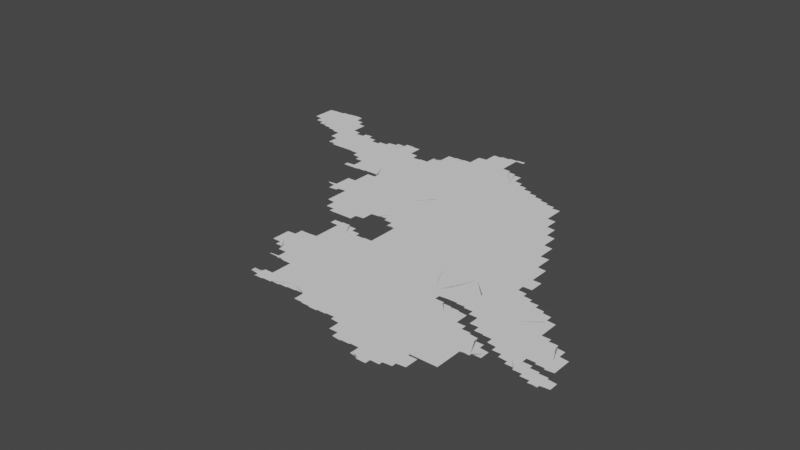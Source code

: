 # Source: new.blend  (saved by Blender 3.3.6; exported with 4.5.12 LTS)
import bpy
from mathutils import Matrix  # noqa: F401  (used for matrix-valued properties, if any)

bpy.ops.wm.read_factory_settings(use_empty=True)
scene = bpy.context.scene
scene.name = 'Scene'

# ---- collections
col_collection = bpy.data.collections.new('Collection'); scene.collection.children.link(col_collection)

# ---- node groups
ng_auto_smooth = bpy.data.node_groups.new('Auto Smooth', 'GeometryNodeTree')
_s = ng_auto_smooth.interface.new_socket(name='Geometry', in_out='OUTPUT', socket_type='NodeSocketGeometry')
_s = ng_auto_smooth.interface.new_socket(name='Geometry', in_out='INPUT', socket_type='NodeSocketGeometry')
_s = ng_auto_smooth.interface.new_socket(name='Angle', in_out='INPUT', socket_type='NodeSocketFloat')
_s.subtype = 'ANGLE'
_s.min_value = 0.0
_s.max_value = 3.142
ng_auto_smooth.is_modifier = True
_N = ng_auto_smooth.nodes; _L = ng_auto_smooth.links
n0 = _N.new('NodeGroupOutput'); n0.name = 'Group Output'; n0.location = (480, -100)
n1 = _N.new('NodeGroupInput'); n1.name = 'Group Input'; n1.location = (-420, -300)
n2 = _N.new('NodeGroupInput'); n2.name = 'Group Input.001'; n2.location = (-60, -100)
n3 = _N.new('GeometryNodeSetShadeSmooth'); n3.name = 'Set Shade Smooth'; n3.location = (120, -100)
n3.domain = 'EDGE'
n4 = _N.new('GeometryNodeSetShadeSmooth'); n4.name = 'Set Shade Smooth.001'; n4.location = (300, -100)
n5 = _N.new('GeometryNodeInputMeshEdgeAngle'); n5.name = 'Edge Angle'; n5.location = (-420, -220)
n6 = _N.new('GeometryNodeInputEdgeSmooth'); n6.name = 'Is Edge Smooth'; n6.location = (-60, -160)
n7 = _N.new('GeometryNodeInputShadeSmooth'); n7.name = 'Is Face Smooth'; n7.location = (-240, -340)
n8 = _N.new('FunctionNodeBooleanMath'); n8.name = 'Boolean Math'; n8.location = (-60, -220)
n9 = _N.new('FunctionNodeCompare'); n9.name = 'Compare'; n9.location = (-240, -180)
n9.operation = 'LESS_EQUAL'
_L.new(n5.outputs[0], n9.inputs[0])
_L.new(n4.outputs[0], n0.inputs[0])
_L.new(n1.outputs[1], n9.inputs[1])
_L.new(n9.outputs[0], n8.inputs[0])
_L.new(n7.outputs[0], n8.inputs[1])
_L.new(n2.outputs[0], n3.inputs[0])
_L.new(n6.outputs[0], n3.inputs[1])
_L.new(n3.outputs[0], n4.inputs[0])
_L.new(n8.outputs[0], n3.inputs[2])
n0.is_active_output = True

# ---- world
world_world = bpy.data.worlds.new('World'); scene.world = world_world
world_world.use_nodes = True; world_world.node_tree.nodes.clear()
_N = world_world.node_tree.nodes; _L = world_world.node_tree.links
n0 = _N.new('ShaderNodeOutputWorld'); n0.name = 'World Output'; n0.location = (300, 300)
n1 = _N.new('ShaderNodeBackground'); n1.name = 'Background'; n1.location = (10, 300)
n1.inputs[0].default_value = (0.05088, 0.05088, 0.05088, 1.0)
_L.new(n1.outputs[0], n0.inputs[0])
n0.is_active_output = True
world_world.color = (0.05088, 0.05088, 0.05088)
world_world.use_sun_shadow = False
world_world.sun_shadow_jitter_overblur = 0.0

# ---- meshes
me_mesh = bpy.data.meshes.new('Mesh')
me_mesh.from_pydata([(116.4, 34.67, -7.829e-08), (116.4, 34.69, -8.963e-08), (116.4, 34.71, -8.734e-08), (116.4, 34.73, -7.425e-08), (116.4, 34.74, -4.578e-08), (116.4, 34.65, -7.468e-08), (116.4, 34.67, -9.865e-08), (116.4, 34.77, -9.111e-08), (116.4, 34.79, -8.639e-08), (116.4, 34.83, -4.661e-08), (116.4, 34.63, -7.135e-08), (116.4, 34.65, -9.681e-08), (116.4, 34.75, -9.749e-08), (116.4, 34.81, -8.119e-08), (116.4, 34.83, -9.77e-08), (116.4, 34.85, -9.289e-08), (116.4, 34.87, -8.941e-08), (116.4, 34.62, -6.703e-08), (116.4, 34.63, -9.508e-08), (116.4, 34.67, -9.988e-08), (116.6, 34.91, -9.994e-08), (116.5, 34.6, -6.126e-08), (116.5, 34.61, -9.684e-08), (116.5, 34.58, -7.624e-08), (116.5, 34.59, -9.109e-08), (116.4, 34.89, -8.468e-08), (116.4, 34.9, -6.382e-08), (116.4, 34.9, -8.416e-08), (116.5, 34.91, -9.14e-08), (116.5, 34.91, -8.928e-08), (116.5, 34.56, -4.217e-08), (116.5, 34.54, -8.649e-08), (116.5, 34.55, -8.437e-08), (116.5, 34.53, -7.999e-08), (116.6, 34.51, -7.698e-08), (116.6, 34.53, -9.852e-08), (116.6, 34.5, -6.992e-08), (116.6, 34.51, -9.76e-08), (116.6, 34.49, -8.943e-08), (116.6, 34.49, -9.279e-08), (116.6, 34.48, -4.606e-08), (116.6, 34.49, -9.928e-08), (116.7, 34.48, -8.454e-08), (116.7, 34.47, -9.705e-08), (116.7, 34.47, -9.119e-08), (116.7, 34.46, -6.207e-08), (116.7, 34.47, -9.926e-08), (116.7, 34.46, -9.616e-08), (116.8, 34.45, -8.942e-08), (116.8, 34.44, -4.578e-08), (116.8, 34.45, -9.53e-08), (116.8, 34.44, -9.176e-08), (117.0, 34.57, -9.988e-08), (116.5, 34.57, -8.791e-08), (116.6, 34.6, -9.988e-08), (116.7, 34.79, -9.988e-08), (116.5, 34.91, -9.076e-08), (116.5, 34.91, -9.188e-08), (116.5, 34.91, -9.364e-08), (116.6, 34.92, -4.786e-08), (116.6, 34.92, -7.635e-08), (116.6, 34.92, -9.069e-08), (116.6, 34.92, -8.005e-08), (116.6, 34.93, -9.161e-08), (116.6, 34.93, -9.278e-08), (116.7, 34.93, -9.405e-08), (116.7, 34.93, -9.202e-08), (116.7, 34.93, -9.822e-08), (116.7, 34.94, -4.162e-08), (116.7, 34.94, -9.231e-08), (116.8, 34.94, -7.491e-08), (116.8, 34.94, -8.088e-08), (116.8, 34.94, -8.517e-08), (117.1, 34.23, -7.166e-08), (117.1, 34.2, -5.438e-08), (117.1, 34.21, -8.621e-08), (117.1, 34.23, -9.868e-08), (117.1, 34.17, -7.311e-08), (117.1, 34.19, -9.325e-08), (117.1, 34.14, -7.599e-08), (117.1, 34.15, -8.472e-08), (117.1, 34.17, -9.905e-08), (117.2, 34.25, -9.988e-08), (116.8, 34.43, -8.674e-08), (116.8, 34.43, -9.469e-08), (116.9, 34.42, -7.769e-08), (116.8, 34.43, -9.848e-08), (116.9, 34.42, -8.157e-08), (116.9, 34.41, -9.156e-08), (116.9, 34.4, -8.681e-08), (116.9, 34.41, -9.861e-08), (116.9, 34.4, -7.14e-08), (117.0, 34.38, -7.245e-08), (117.0, 34.39, -8.604e-08), (117.0, 34.35, -6.869e-08), (117.0, 34.37, -9.182e-08), (117.0, 34.32, -4.412e-08), (117.0, 34.33, -8.282e-08), (117.0, 34.35, -9.76e-08), (117.0, 34.29, -6.869e-08), (117.0, 34.31, -9.053e-08), (117.0, 34.26, -5.527e-08), (117.0, 34.27, -8.269e-08), (117.0, 34.29, -9.848e-08), (117.1, 34.25, -9.21e-08), (117.1, 34.34, -9.988e-08), (117.1, 34.57, -9.837e-08), (116.9, 34.87, -9.4e-08), (117.0, 34.83, -9.595e-08), (116.9, 34.85, -9.587e-08), (116.9, 34.86, -7.132e-08), (117.0, 34.84, -7.135e-08), (117.0, 34.79, -9.775e-08), (117.0, 34.81, -9.76e-08), (117.0, 34.83, -7.468e-08), (117.0, 34.81, -7.627e-08), (117.0, 34.77, -8.221e-08), (117.0, 34.77, -9.926e-08), (117.0, 34.79, -7.732e-08), (117.1, 34.69, -9.324e-08), (117.1, 34.71, -9.462e-08), (117.1, 34.73, -8.752e-08), (117.1, 34.75, -8.368e-08), (117.1, 34.76, -3.329e-08), (117.1, 34.74, -4.217e-08), (117.1, 34.65, -9.431e-08), (117.1, 34.67, -8.972e-08), (117.1, 34.7, -4.528e-08), (116.8, 34.95, -8.788e-08), (116.8, 34.95, -9.331e-08), (116.8, 34.95, -8.975e-08), (116.9, 34.93, -8.692e-08), (116.9, 34.94, -5.327e-08), (116.9, 34.91, -9.185e-08), (116.9, 34.92, -6.126e-08), (116.9, 34.89, -9.317e-08), (116.9, 34.9, -6.126e-08), (116.9, 34.88, -6.703e-08), (117.1, 34.11, -7.418e-08), (117.1, 34.13, -9.725e-08), (117.2, 34.09, -8.338e-08), (117.2, 34.11, -9.926e-08), (117.2, 34.09, -9.58e-08), (117.2, 34.09, -9.364e-08), (117.2, 34.08, -4.613e-08), (117.2, 34.09, -9.762e-08), (117.2, 34.08, -4.994e-08), (117.3, 34.13, -9.988e-08), (117.3, 34.08, -4.994e-08), (117.3, 34.08, -4.994e-08), (117.3, 34.08, -7.242e-08), (117.3, 34.08, -7.491e-08), (117.3, 34.08, -7.491e-08), (117.4, 34.08, -7.491e-08), (117.4, 34.08, -7.491e-08), (117.4, 34.08, -7.491e-08), (117.4, 34.08, -8.543e-08), (117.6, 34.14, -9.988e-08), (117.2, 34.55, -8.404e-08), (117.2, 34.56, -6.513e-08), (117.2, 34.51, -9.681e-08), (117.2, 34.53, -8.802e-08), (117.2, 34.49, -8.242e-08), (117.2, 34.51, -5.693e-08), (117.4, 34.36, -9.988e-08), (117.2, 34.49, -9.815e-08), (117.2, 34.49, -9.203e-08), (117.2, 34.5, -6.835e-08), (117.3, 34.51, -8.959e-08), (117.3, 34.52, -6.522e-08), (117.3, 34.53, -7.92e-08), (117.3, 34.53, -9.5e-08), (117.3, 34.54, -6.193e-08), (117.3, 34.55, -8.536e-08), (117.3, 34.55, -9.388e-08), (117.4, 34.57, -9.551e-08), (117.4, 34.53, -9.876e-08), (117.4, 34.55, -8.949e-08), (117.4, 34.51, -9.759e-08), (117.4, 34.54, -6.796e-08), (117.1, 34.59, -8.64e-08), (117.1, 34.61, -9.597e-08), (117.1, 34.63, -8.723e-08), (117.1, 34.65, -6.733e-08), (117.1, 34.6, -5.375e-08), (117.3, 34.56, -7.195e-08), (117.4, 34.57, -9.21e-08), (117.4, 34.58, -4.412e-08), (117.4, 34.58, -9.988e-08), (117.4, 34.59, -7.029e-08), (117.4, 34.59, -6.64e-08), (117.4, 34.59, -3.329e-08), (117.4, 34.59, -4.772e-08), (117.4, 34.58, -7.753e-08), (117.4, 34.58, -5.327e-08), (117.4, 34.56, -6.126e-08), (117.7, 33.72, -4.439e-08), (117.7, 33.73, -6.084e-08), (117.7, 33.72, -4.994e-08), (117.7, 33.73, -9.77e-08), (117.7, 33.75, -8.872e-08), (117.7, 33.77, -7.88e-08), (117.7, 33.78, -4.528e-08), (117.7, 33.72, -4.439e-08), (117.7, 33.73, -9.536e-08), (117.8, 33.79, -9.765e-08), (117.8, 33.81, -8.717e-08), (117.8, 33.83, -6.788e-08), (117.8, 33.84, -3.329e-08), (117.8, 33.92, -6.869e-08), (117.4, 34.08, -8.976e-08), (117.5, 34.08, -8.324e-08), (117.5, 34.08, -8.324e-08), (117.5, 34.08, -8.892e-08), (117.5, 34.07, -8.929e-08), (117.6, 34.06, -7.166e-08), (117.6, 34.07, -9.848e-08), (117.6, 34.04, -5.28e-08), (117.6, 34.05, -9.205e-08), (117.6, 34.03, -8.505e-08), (117.6, 34.02, -7.399e-08), (117.6, 34.03, -9.926e-08), (117.6, 34.0, -8.008e-08), (117.6, 34.01, -9.5e-08), (117.7, 33.98, -6.56e-08), (117.7, 33.99, -9.759e-08), (117.7, 33.97, -7.749e-08), (117.8, 34.41, -9.988e-08), (117.7, 33.96, -6.516e-08), (117.7, 33.97, -9.677e-08), (117.7, 33.94, -4.217e-08), (117.7, 33.95, -8.978e-08), (117.8, 34.05, -9.988e-08), (117.7, 33.93, -8.674e-08), (117.8, 33.93, -9.67e-08), (117.4, 34.52, -7.391e-08), (117.5, 34.51, -7.877e-08), (117.5, 34.49, -7.876e-08), (117.5, 34.5, -3.329e-08), (117.5, 34.47, -8.791e-08), (117.5, 34.48, -4.217e-08), (117.6, 34.45, -9.283e-08), (117.5, 34.45, -9.099e-08), (117.5, 34.46, -5.327e-08), (117.6, 34.45, -9.69e-08), (117.6, 34.46, -6.409e-08), (117.6, 34.47, -8.566e-08), (117.6, 34.47, -9.681e-08), (117.6, 34.48, -7.795e-08), (117.6, 34.49, -8.424e-08), (117.7, 34.49, -9.56e-08), (117.7, 34.5, -7.476e-08), (117.7, 34.51, -8.424e-08), (117.7, 34.51, -9.557e-08), (117.7, 34.52, -5.771e-08), (117.7, 34.53, -9.698e-08), (117.7, 34.53, -8.529e-08), (117.7, 34.54, -5.438e-08), (117.8, 34.55, -8.25e-08), (117.9, 33.25, -4.162e-08), (117.9, 33.26, -4.162e-08), (118.0, 33.23, -6.973e-08), (117.9, 33.25, -8.99e-08), (117.9, 33.26, -9.504e-08), (117.9, 33.25, -8.973e-08), (118.0, 33.27, -8.914e-08), (118.0, 33.2, -3.329e-08), (118.0, 33.21, -7.749e-08), (118.0, 33.23, -9.672e-08), (118.0, 33.18, -5.327e-08), (118.0, 33.19, -8.557e-08), (118.0, 33.15, -6.748e-08), (118.0, 33.17, -9.993e-08), (118.0, 33.14, -5.693e-08), (118.0, 33.15, -9.587e-08), (118.0, 33.14, -3.329e-08), (118.0, 33.15, -8.99e-08), (118.1, 33.16, -7.753e-08), (118.0, 33.29, -6.838e-08), (118.0, 33.3, -3.329e-08), (118.0, 33.31, -9.024e-08), (118.0, 33.33, -7.955e-08), (118.0, 33.34, -4.412e-08), (118.1, 33.36, -9.988e-08), (118.0, 33.35, -9.317e-08), (118.0, 33.37, -8.147e-08), (118.0, 33.38, -7.289e-08), (118.0, 33.39, -9.419e-08), (118.0, 33.41, -8.529e-08), (118.0, 33.42, -5.771e-08), (118.0, 33.43, -9.603e-08), (118.0, 33.47, -6.564e-08), (118.0, 33.45, -9.102e-08), (118.1, 33.47, -9.906e-08), (118.1, 33.49, -8.684e-08), (118.1, 33.51, -9.118e-08), (118.1, 33.51, -9.762e-08), (118.1, 33.53, -9.319e-08), (118.1, 33.55, -7.38e-08), (118.1, 33.56, -3.329e-08), (117.8, 33.73, -1.103e-07), (117.8, 33.87, -8.407e-08), (117.8, 33.89, -6.076e-08), (117.8, 33.91, -8.255e-08), (117.8, 33.73, -9.188e-08), (118.0, 33.75, -1.035e-07), (117.8, 33.85, -9.52e-08), (117.8, 33.73, -9.144e-08), (117.8, 33.73, -9.39e-08), (117.8, 33.73, -9.627e-08), (117.9, 33.73, -8.99e-08), (117.9, 33.74, -9.041e-08), (117.9, 33.74, -8.928e-08), (117.9, 33.74, -8.324e-08), (117.9, 33.74, -7.708e-08), (118.0, 33.74, -7.491e-08), (118.0, 33.74, -4.92e-08), (118.1, 33.93, -9.988e-08), (118.0, 33.74, -4.717e-08), (118.0, 33.75, -9.364e-08), (118.0, 33.75, -9.548e-08), (118.1, 33.75, -9.275e-08), (118.1, 34.33, -9.988e-08), (117.8, 34.55, -9.419e-08), (118.0, 34.54, -9.988e-08), (118.1, 34.51, -9.699e-08), (117.8, 34.56, -5.438e-08), (117.8, 34.57, -8.25e-08), (117.8, 34.57, -9.419e-08), (117.8, 34.58, -4.528e-08), (117.8, 34.59, -8.032e-08), (117.9, 34.59, -9.317e-08), (117.9, 34.6, -4.412e-08), (117.9, 34.61, -9.588e-08), (117.9, 34.61, -8.032e-08), (117.9, 34.62, -4.412e-08), (117.9, 34.62, -8.152e-08), (117.9, 34.63, -9.194e-08), (117.9, 34.64, -4.162e-08), (118.0, 34.64, -7.753e-08), (118.0, 34.65, -8.228e-08), (118.0, 34.66, -4.162e-08), (118.0, 34.66, -7.753e-08), (118.0, 34.67, -9.024e-08), (118.0, 34.68, -3.329e-08), (118.0, 34.65, -8.96e-08), (118.0, 34.67, -9.223e-08), (118.0, 34.68, -5.845e-08), (118.0, 34.63, -9.681e-08), (118.0, 34.66, -5.527e-08), (118.1, 34.59, -8.692e-08), (118.1, 34.6, -6.556e-08), (118.1, 34.61, -8.826e-08), (118.1, 34.63, -6.748e-08), (118.4, 31.94, -7.129e-08), (118.4, 31.95, -7.295e-08), (118.4, 31.96, -4.217e-08), (118.4, 31.92, -6.927e-08), (118.4, 31.93, -8.959e-08), (118.4, 31.97, -9.095e-08), (118.4, 31.99, -7.195e-08), (118.4, 31.91, -7.787e-08), (118.5, 31.95, -9.988e-08), (118.4, 31.99, -9.613e-08), (118.4, 32.01, -8.595e-08), (118.4, 32.02, -6.538e-08), (118.2, 32.92, -3.329e-08), (118.2, 32.93, -7.88e-08), (118.2, 32.95, -8.74e-08), (118.3, 32.9, -5.868e-08), (118.3, 32.91, -8.397e-08), (118.3, 32.87, -7.132e-08), (118.3, 32.89, -9.306e-08), (118.3, 32.84, -3.329e-08), (118.3, 32.85, -7.814e-08), (118.3, 32.87, -9.681e-08), (118.3, 32.82, -5.28e-08), (118.3, 32.83, -8.616e-08), (118.3, 32.93, -9.988e-08), (118.3, 32.79, -6.973e-08), (118.3, 32.81, -9.144e-08), (118.4, 32.76, -6.573e-08), (118.4, 32.77, -7.814e-08), (118.4, 32.79, -9.73e-08), (118.4, 32.74, -5.327e-08), (118.4, 32.75, -8.557e-08), (118.4, 32.73, -9.07e-08), (118.6, 32.81, -9.988e-08), (118.5, 33.08, -9.988e-08), (118.1, 33.16, -4.439e-08), (118.1, 33.17, -9.263e-08), (118.1, 33.17, -8.147e-08), (118.1, 33.19, -9.724e-08), (118.1, 33.18, -5.438e-08), (118.1, 33.19, -8.424e-08), (118.2, 33.21, -9.847e-08), (118.2, 33.2, -6.084e-08), (118.2, 33.21, -8.723e-08), (118.2, 33.08, -4.162e-08), (118.2, 33.09, -6.574e-08), (118.2, 33.11, -9.275e-08), (118.2, 33.13, -7.588e-08), (118.2, 33.15, -8.324e-08), (118.2, 33.17, -8.517e-08), (118.2, 33.19, -9.754e-08), (118.2, 33.22, -3.329e-08), (118.2, 33.22, -8.337e-08), (118.2, 33.22, -9.902e-08), (118.2, 33.21, -4.994e-08), (118.2, 33.22, -5.993e-08), (118.2, 33.21, -4.772e-08), (118.2, 33.2, -4.994e-08), (118.2, 32.97, -8.848e-08), (118.2, 32.99, -8.975e-08), (118.2, 33.01, -9.058e-08), (118.2, 33.03, -9.275e-08), (118.2, 33.05, -9.499e-08), (118.2, 33.07, -9.458e-08), (118.3, 33.15, -9.988e-08), (118.5, 33.37, -9.988e-08), (118.1, 33.57, -9.021e-08), (118.1, 33.59, -7.955e-08), (118.1, 33.6, -6.713e-08), (118.2, 33.54, -9.988e-08), (118.2, 33.65, -8.74e-08), (118.1, 33.75, -9.058e-08), (118.1, 33.61, -9.317e-08), (118.1, 33.63, -8.147e-08), (118.1, 33.64, -5.438e-08), (118.1, 33.75, -9.018e-08), (118.1, 33.65, -9.413e-08), (118.1, 33.67, -8.529e-08), (118.1, 33.69, -5.693e-08), (118.1, 33.75, -9.266e-08), (118.2, 33.69, -9.569e-08), (118.2, 33.71, -8.566e-08), (118.2, 33.73, -6.792e-08), (118.1, 33.75, -8.721e-08), (118.2, 33.72, -9.988e-08), (118.2, 33.73, -9.848e-08), (118.2, 33.75, -9.524e-08), (118.4, 33.66, -8.74e-08), (118.4, 33.9, -9.988e-08), (118.5, 33.68, -9.364e-08), (118.2, 34.38, -9.934e-08), (118.4, 34.23, -9.988e-08), (118.1, 34.47, -9.749e-08), (118.1, 34.53, -9.76e-08), (118.1, 34.55, -8.498e-08), (118.1, 34.5, -6.921e-08), (118.1, 34.53, -6.835e-08), (118.2, 34.46, -7.818e-08), (118.1, 34.49, -7.787e-08), (118.2, 34.43, -9.545e-08), (118.2, 34.45, -8.437e-08), (118.2, 34.41, -9.079e-08), (118.2, 34.43, -7.025e-08), (118.2, 34.39, -8.054e-08), (118.2, 34.4, -4.162e-08), (118.3, 34.39, -8.685e-08), (118.3, 34.39, -8.897e-08), (118.3, 34.39, -9.486e-08), (118.3, 34.39, -9.77e-08), (118.3, 34.4, -4.661e-08), (118.3, 34.4, -7.708e-08), (118.4, 34.4, -8.386e-08), (118.4, 34.41, -8.952e-08), (118.4, 34.41, -9.92e-08), (118.4, 34.41, -9.089e-08), (118.1, 34.57, -9.41e-08), (118.1, 34.56, -5.28e-08), (118.7, 31.33, -7.299e-08), (118.7, 31.35, -7.633e-08), (118.6, 31.65, -4.994e-08), (118.6, 31.65, -7.801e-08), (118.6, 31.65, -4.994e-08), (118.6, 31.66, -7.491e-08), (118.6, 31.65, -8.99e-08), (118.6, 31.65, -4.162e-08), (118.7, 31.65, -4.994e-08), (118.7, 31.67, -1.13e-07), (118.7, 31.65, -9.018e-08), (118.7, 31.65, -9.398e-08), (118.7, 31.64, -4.162e-08), (118.4, 31.9, -5.868e-08), (118.4, 31.91, -9.422e-08), (118.4, 31.89, -8.89e-08), (118.5, 31.88, -7.01e-08), (118.5, 31.89, -9.848e-08), (118.5, 31.86, -4.162e-08), (118.5, 31.87, -8.959e-08), (118.5, 31.85, -7.787e-08), (118.5, 31.84, -7.827e-08), (118.5, 31.85, -9.419e-08), (118.5, 31.83, -9.185e-08), (118.6, 31.82, -7.025e-08), (118.6, 31.83, -9.848e-08), (118.6, 31.8, -6.973e-08), (118.6, 31.81, -9.115e-08), (118.6, 31.79, -8.848e-08), (118.6, 31.78, -7.793e-08), (118.6, 31.79, -9.5e-08), (118.6, 31.77, -8.505e-08), (118.7, 31.69, -7.88e-08), (118.7, 31.76, -7.025e-08), (118.7, 31.77, -9.848e-08), (118.8, 31.88, -9.988e-08), (118.7, 31.7, -6.789e-08), (118.7, 31.71, -9.51e-08), (118.7, 31.73, -9.267e-08), (118.7, 31.75, -9.269e-08), (118.7, 31.65, -9.91e-08), (118.4, 32.03, -9.597e-08), (118.4, 32.05, -8.192e-08), (118.4, 32.06, -4.412e-08), (118.4, 32.07, -9.096e-08), (118.4, 32.09, -7.485e-08), (118.4, 32.1, -3.329e-08), (118.5, 32.11, -9.194e-08), (118.5, 32.13, -6.516e-08), (118.5, 32.13, -9.901e-08), (118.5, 32.15, -8.282e-08), (118.5, 32.16, -7.325e-08), (118.5, 32.17, -9.4e-08), (118.5, 32.19, -7.551e-08), (118.5, 32.2, -3.329e-08), (118.5, 32.18, -9.988e-08), (118.5, 32.2, -4.994e-08), (118.8, 32.17, -9.988e-08), (118.5, 32.2, -8.648e-08), (118.5, 32.2, -7.491e-08), (118.6, 32.2, -8.491e-08), (118.6, 32.2, -7.588e-08), (118.6, 32.2, -8.324e-08), (118.6, 32.2, -8.324e-08), (118.7, 32.21, -9.034e-08), (118.7, 32.23, -8.037e-08), (118.7, 32.25, -5.842e-08), (118.7, 32.26, -4.162e-08), (118.7, 32.27, -9.458e-08), (118.7, 32.29, -9.372e-08), (118.7, 32.31, -9.038e-08), (118.6, 32.59, -3.329e-08), (118.6, 32.58, -4.217e-08), (118.6, 32.59, -6.326e-08), (118.6, 32.6, -4.772e-08), (118.6, 32.6, -9.166e-08), (118.6, 32.59, -4.412e-08), (118.6, 32.59, -8.301e-08), (118.6, 32.59, -8.74e-08), (118.6, 32.56, -3.329e-08), (118.6, 32.57, -8.368e-08), (118.6, 32.59, -9.692e-08), (118.6, 32.6, -4.661e-08), (118.6, 32.55, -7.838e-08), (118.6, 32.6, -9.842e-08), (118.6, 32.53, -7.382e-08), (118.6, 32.55, -1.179e-07), (118.6, 32.6, -7.454e-08), (118.7, 32.51, -7.135e-08), (118.7, 32.53, -1.074e-07), (118.6, 32.6, -8.324e-08), (118.7, 32.33, -9.124e-08), (118.7, 32.35, -8.468e-08), (118.7, 32.37, -7.816e-08), (118.7, 32.39, -6.187e-08), (118.7, 32.5, -6.873e-08), (118.7, 32.51, -1.022e-07), (118.7, 32.6, -8.563e-08), (118.7, 32.4, -6.456e-08), (118.7, 32.41, -9.614e-08), (118.7, 32.43, -9.215e-08), (118.7, 32.45, -9.076e-08), (118.7, 32.47, -8.738e-08), (118.7, 32.49, -9.377e-08), (118.7, 32.61, -8.788e-08), (118.9, 32.43, -9.988e-08), (118.7, 32.61, -8.952e-08), (118.4, 32.73, -9.418e-08), (118.4, 32.73, -9.156e-08), (118.4, 32.73, -9.156e-08), (118.5, 32.73, -9.156e-08), (118.5, 32.73, -9.156e-08), (118.5, 32.73, -9.156e-08), (118.6, 32.73, -9.144e-08), (118.6, 32.73, -9.701e-08), (118.6, 32.73, -9.324e-08), (118.6, 32.73, -8.99e-08), (118.6, 32.73, -8.99e-08), (118.6, 32.73, -8.99e-08), (118.7, 32.73, -8.99e-08), (118.7, 32.73, -8.99e-08), (118.7, 32.73, -9.05e-08), (118.7, 32.77, -9.142e-08), (118.6, 33.67, -8.74e-08), (118.7, 33.57, -9.988e-08), (118.9, 33.44, -9.988e-08), (118.7, 33.94, -9.988e-08), (118.7, 33.66, -8.74e-08), (118.6, 34.14, -9.988e-08), (118.4, 34.43, -8.248e-08), (118.4, 34.45, -6.459e-08), (118.6, 34.41, -9.988e-08), (118.4, 34.45, -9.926e-08), (118.4, 34.47, -9.234e-08), (118.4, 34.49, -8.918e-08), (118.4, 34.51, -6.972e-08), (118.4, 34.52, -3.329e-08), (118.5, 34.53, -9.136e-08), (118.5, 34.55, -8.529e-08), (118.5, 34.56, -9.988e-08), (118.6, 34.57, -9.988e-08), (118.5, 34.57, -6.972e-08), (118.5, 34.59, -9.298e-08), (118.5, 34.61, -8.707e-08), (118.5, 34.63, -7.028e-08), (118.5, 34.64, -4.162e-08), (118.5, 34.67, -8.738e-08), (118.5, 34.69, -7.168e-08), (118.5, 34.65, -9.76e-08), (118.5, 34.69, -9.111e-08), (118.5, 34.69, -9.459e-08), (118.5, 34.69, -9.579e-08), (118.6, 34.69, -9.77e-08), (118.6, 34.7, -4.717e-08), (118.6, 34.7, -5.842e-08), (118.6, 34.7, -7.491e-08), (118.7, 34.7, -9.536e-08), (118.6, 34.7, -8.706e-08), (118.7, 34.7, -8.606e-08), (118.7, 34.71, -8.99e-08), (118.7, 34.71, -8.997e-08), (118.7, 31.3, -9.979e-08), (118.7, 31.31, -8.472e-08), (118.7, 31.33, -9.926e-08), (118.7, 31.35, -8.894e-08), (118.8, 31.27, -7.166e-08), (118.8, 31.29, -9.013e-08), (118.8, 31.35, -9.864e-08), (118.8, 31.24, -6.53e-08), (118.8, 31.25, -8.229e-08), (118.8, 31.27, -9.848e-08), (118.8, 31.24, -7.305e-08), (118.8, 31.24, -5.427e-08), (118.9, 31.34, -9.988e-08), (118.8, 31.24, -4.162e-08), (118.8, 31.25, -9.58e-08), (118.8, 31.25, -9.449e-08), (118.9, 31.25, -9.111e-08), (118.9, 31.25, -8.975e-08), (118.9, 31.25, -9.248e-08), (118.9, 31.26, -8.517e-08), (118.9, 31.26, -8.088e-08), (119.0, 31.26, -7.737e-08), (119.0, 31.26, -6.085e-08), (119.2, 31.38, -9.988e-08), (119.0, 31.26, -4.162e-08), (119.0, 31.27, -9.458e-08), (119.0, 31.27, -9.202e-08), (118.7, 31.64, -5.842e-08), (118.8, 31.36, -5.845e-08), (118.8, 31.64, -8.411e-08), (118.8, 31.36, -8.152e-08), (118.8, 31.64, -8.416e-08), (118.8, 31.37, -8.894e-08), (118.8, 31.63, -8.788e-08), (118.8, 31.37, -9.77e-08), (118.8, 31.38, -5.693e-08), (118.8, 31.63, -9.018e-08), (118.8, 31.39, -8.435e-08), (118.8, 31.63, -9.435e-08), (118.9, 31.39, -8.953e-08), (118.9, 31.62, -3.329e-08), (118.9, 31.63, -9.923e-08), (118.9, 31.39, -9.848e-08), (118.9, 31.41, -9.058e-08), (118.9, 31.43, -9.641e-08), (118.9, 31.47, -9.156e-08), (118.9, 31.49, -9.156e-08), (118.9, 31.51, -9.156e-08), (118.9, 31.53, -9.156e-08), (118.9, 31.55, -9.156e-08), (118.9, 31.59, -9.153e-08), (118.9, 31.61, -9.341e-08), (119.0, 31.56, -9.988e-08), (119.1, 32.35, -9.988e-08), (118.7, 32.61, -9.076e-08), (118.8, 32.61, -9.275e-08), (118.8, 32.61, -9.53e-08), (118.9, 32.57, -9.952e-08), (118.8, 32.61, -9.77e-08), (118.8, 32.62, -4.717e-08), (118.8, 32.62, -5.99e-08), (118.8, 32.61, -8.826e-08), (118.8, 32.62, -3.329e-08), (118.8, 32.59, -9.848e-08), (118.8, 32.6, -6.835e-08), (118.9, 32.59, -8.249e-08), (118.9, 32.58, -5.771e-08), (118.9, 32.56, -7.048e-08), (118.9, 32.57, -8.092e-08), (118.9, 32.53, -9.816e-08), (118.9, 32.55, -9.11e-08), (118.9, 32.54, -7.195e-08), (119.0, 32.53, -8.737e-08), (119.0, 32.51, -9.062e-08), (119.0, 32.52, -6.249e-08), (119.0, 32.51, -8.282e-08), (119.0, 32.48, -9.242e-08), (119.0, 32.49, -9.4e-08), (119.0, 32.5, -5.438e-08), (118.7, 32.73, -7.783e-08), (118.7, 32.75, -9.122e-08), (118.7, 32.79, -9.124e-08), (118.7, 32.76, -3.329e-08), (118.7, 32.81, -9.603e-08), (118.8, 32.85, -9.28e-08), (119.0, 33.09, -9.988e-08), (118.8, 32.82, -5.951e-08), (118.8, 32.83, -8.147e-08), (118.8, 32.91, -9.299e-08), (118.8, 32.86, -8.691e-08), (118.8, 32.87, -7.401e-08), (118.8, 32.89, -8.802e-08), (118.8, 32.95, -9.623e-08), (118.8, 32.91, -5.693e-08), (118.8, 32.93, -8.362e-08), (118.8, 32.95, -8.902e-08), (118.8, 32.95, -8.756e-08), (118.9, 32.96, -8.563e-08), (118.9, 32.96, -8.324e-08), (118.9, 32.96, -8.132e-08), (118.9, 32.96, -6.48e-08), (118.9, 32.96, -4.786e-08), (119.0, 32.96, -6.326e-08), (119.0, 32.94, -4.162e-08), (119.0, 32.95, -9.314e-08), (119.0, 32.93, -8.565e-08), (118.9, 32.97, -9.926e-08), (119.0, 32.97, -9.364e-08), (119.0, 32.97, -9.936e-08), (119.2, 33.39, -9.988e-08), (118.9, 33.8, -9.988e-08), (119.0, 33.68, -9.988e-08), (118.8, 34.19, -9.988e-08), (118.8, 34.63, -9.988e-08), (119.0, 34.41, -9.988e-08), (119.1, 34.68, -9.988e-08), (118.7, 34.71, -9.391e-08), (118.8, 34.71, -9.275e-08), (118.8, 34.73, -7.401e-08), (118.8, 34.74, -3.329e-08), (118.8, 34.71, -9.76e-08), (118.8, 34.75, -9.152e-08), (118.8, 34.77, -8.092e-08), (118.8, 34.78, -5.375e-08), (118.8, 34.79, -9.597e-08), (118.8, 34.81, -8.664e-08), (118.8, 34.83, -6.541e-08), (118.8, 34.83, -9.904e-08), (118.8, 34.85, -8.934e-08), (118.8, 34.87, -7.88e-08), (118.9, 34.8, -9.988e-08), (119.1, 34.95, -9.988e-08), (118.8, 34.88, -4.412e-08), (118.9, 34.89, -8.942e-08), (118.9, 34.91, -8.49e-08), (118.9, 34.93, -6.084e-08), (118.9, 34.95, -9.47e-08), (118.9, 34.97, -7.401e-08), (118.9, 34.98, -3.329e-08), (118.9, 34.93, -9.877e-08), (119.0, 35.0, -9.988e-08), (118.9, 34.99, -9.122e-08), (118.9, 35.01, -8.092e-08), (118.9, 35.02, -7.276e-08), (118.9, 35.03, -9.597e-08), (118.9, 35.05, -8.24e-08), (118.9, 35.05, -9.104e-08), (119.0, 35.05, -9.614e-08), (119.0, 35.06, -6.514e-08), (119.0, 35.06, -6.73e-08), (119.0, 35.06, -8.016e-08), (119.0, 35.07, -8.721e-08), (119.0, 35.07, -8.997e-08), (119.0, 31.27, -9.094e-08), (119.1, 31.27, -8.952e-08), (119.1, 31.27, -8.756e-08), (119.1, 31.28, -8.468e-08), (119.1, 31.28, -8.484e-08), (119.1, 31.28, -7.138e-08), (119.2, 31.28, -4.994e-08), (119.2, 31.28, -3.329e-08), (119.2, 31.29, -9.38e-08), (119.2, 31.29, -9.202e-08), (119.2, 31.29, -9.343e-08), (119.2, 31.29, -9.904e-08), (119.3, 31.29, -9.07e-08), (119.3, 31.3, -8.416e-08), (119.3, 31.3, -7.915e-08), (119.3, 31.3, -6.948e-08), (119.4, 31.3, -9.044e-08), (119.3, 31.74, -9.988e-08), (119.1, 32.01, -9.988e-08), (119.3, 32.23, -9.988e-08), (119.1, 32.45, -9.788e-08), (119.1, 32.47, -8.959e-08), (119.1, 32.48, -4.162e-08), (119.1, 32.46, -7.167e-08), (119.1, 32.45, -9.242e-08), (119.1, 32.46, -5.28e-08), (119.1, 32.47, -9.537e-08), (119.1, 32.49, -7.166e-08), (119.2, 32.49, -9.76e-08), (119.2, 32.51, -8.238e-08), (119.2, 32.52, -4.217e-08), (119.2, 32.48, -9.988e-08), (119.2, 32.53, -8.741e-08), (119.2, 32.55, -6.516e-08), (119.2, 32.55, -9.333e-08), (119.2, 32.57, -7.855e-08), (119.2, 32.58, -3.329e-08), (119.2, 32.59, -9.76e-08), (119.2, 32.61, -8.484e-08), (119.2, 32.63, -8.796e-08), (119.4, 32.68, -9.988e-08), (119.1, 32.92, -7.283e-08), (119.1, 32.93, -9.848e-08), (119.1, 32.9, -6.354e-08), (119.1, 32.91, -9.224e-08), (119.1, 32.88, -4.412e-08), (119.1, 32.89, -9.05e-08), (119.3, 33.04, -9.988e-08), (119.1, 32.87, -8.75e-08), (119.1, 32.85, -7.658e-08), (119.1, 32.87, -9.863e-08), (119.2, 32.84, -6.597e-08), (119.2, 32.85, -9.587e-08), (119.2, 32.78, -4.162e-08), (119.2, 32.79, -6.326e-08), (119.2, 32.81, -8.359e-08), (119.2, 32.83, -9.363e-08), (119.2, 32.69, -6.049e-08), (119.2, 32.71, -7.937e-08), (119.2, 32.73, -8.756e-08), (119.2, 32.75, -9.654e-08), (119.2, 32.77, -9.78e-08), (119.2, 32.65, -9.183e-08), (119.2, 32.67, -9.428e-08), (119.2, 32.69, -9.926e-08), (119.5, 33.28, -9.988e-08), (119.1, 33.67, -9.988e-08), (119.1, 33.66, -3.746e-08), (119.2, 34.07, -9.988e-08), (119.3, 33.74, -9.988e-08), (119.3, 33.66, -8.74e-08), (119.5, 34.48, -9.988e-08), (119.2, 34.85, -9.838e-08), (119.3, 34.79, -9.849e-08), (119.2, 34.83, -8.149e-08), (119.2, 34.87, -9.089e-08), (119.2, 34.81, -8.82e-08), (119.2, 34.85, -4.661e-08), (119.2, 34.8, -7.365e-08), (119.3, 34.8, -4.162e-08), (119.3, 34.77, -9.8e-08), (119.3, 34.79, -8.738e-08), (119.3, 34.78, -7.359e-08), (119.3, 34.78, -4.162e-08), (119.3, 34.77, -8.738e-08), (119.1, 35.07, -9.423e-08), (119.1, 35.07, -9.54e-08), (119.1, 35.08, -4.661e-08), (119.1, 35.08, -6.784e-08), (119.1, 35.08, -8.299e-08), (119.1, 35.09, -9.256e-08), (119.2, 35.09, -8.92e-08), (119.2, 35.03, -1.014e-07), (119.2, 35.09, -9.826e-08), (119.2, 35.09, -9.215e-08), (119.2, 34.91, -8.937e-08), (119.2, 34.95, -7.184e-08), (119.2, 34.95, -9.77e-08), (119.2, 34.97, -9.215e-08), (119.2, 34.99, -8.953e-08), (119.2, 35.1, -4.661e-08), (119.2, 34.89, -8.952e-08), (119.2, 34.93, -7.708e-08), (119.2, 35.0, -3.329e-08), (119.2, 35.01, -8.048e-08), (119.2, 35.06, -9.988e-08), (119.2, 35.1, -8.345e-08), (119.2, 35.03, -7.732e-08), (119.2, 35.05, -9.926e-08), (119.2, 35.1, -8.359e-08), (119.2, 35.05, -7.732e-08), (119.2, 35.07, -9.926e-08), (119.3, 35.11, -9.594e-08), (119.3, 35.07, -7.55e-08), (119.3, 35.09, -9.76e-08), (119.3, 35.11, -8.963e-08), (119.3, 35.09, -7.468e-08), (119.3, 35.1, -9.988e-08), (119.3, 35.11, -8.324e-08), (119.3, 35.11, -9.073e-08), (119.3, 35.11, -8.386e-08), (119.3, 35.11, -7.79e-08), (119.3, 35.12, -7.491e-08), (119.3, 35.12, -8.99e-08), (119.3, 35.11, -5.327e-08), (119.3, 35.12, -5.327e-08), (119.3, 35.12, -4.162e-08), (119.3, 35.12, -4.439e-08), (119.4, 31.19, -8.557e-08), (119.4, 31.21, -9.144e-08), (119.4, 31.23, -9.275e-08), (119.4, 31.25, -9.264e-08), (119.4, 31.27, -9.364e-08), (119.4, 31.29, -9.976e-08), (119.4, 31.18, -4.439e-08), (119.4, 31.19, -9.536e-08), (119.4, 31.24, -9.988e-08), (119.4, 31.18, -7.008e-08), (119.4, 31.18, -8.255e-08), (119.5, 31.18, -8.088e-08), (119.5, 31.18, -9.067e-08), (119.5, 31.17, -1.27e-07), (119.5, 31.22, -4.994e-08), (119.5, 31.29, -7.491e-08), (119.5, 31.17, -8.952e-08), (119.5, 31.17, -3.031e-08), (119.6, 31.17, -9.188e-08), (119.6, 31.17, -9.364e-08), (119.7, 31.32, -9.988e-08), (119.6, 31.16, -4.756e-08), (119.6, 31.17, -9.786e-08), (119.6, 31.16, -7.776e-08), (119.6, 31.16, -7.816e-08), (119.6, 31.16, -8.489e-08), (119.7, 31.16, -6.948e-08), (119.5, 31.57, -9.988e-08), (119.6, 32.07, -9.988e-08), (119.6, 32.32, -9.364e-08), (119.6, 32.3, 0.0), (119.7, 32.28, -4.994e-08), (119.7, 32.6, -9.988e-08), (119.7, 32.35, -9.988e-08), (119.5, 32.98, -9.364e-08), (119.6, 32.8, -9.364e-08), (119.6, 32.89, -9.364e-08), (119.6, 33.01, -9.988e-08), (119.8, 33.31, -9.988e-08), (119.5, 33.49, -9.364e-08), (119.4, 33.58, -9.988e-08), (119.5, 33.56, -4.994e-08), (119.5, 33.6, -4.994e-08), (119.6, 33.62, -9.988e-08), (119.4, 33.68, -8.74e-08), (119.6, 33.86, -9.988e-08), (119.5, 33.64, -4.994e-08), (119.4, 34.15, -9.988e-08), (119.6, 34.25, -9.988e-08), (119.8, 34.13, -9.988e-08), (119.5, 34.63, -9.856e-08), (119.5, 34.26, -4.994e-08), (119.5, 34.34, -9.988e-08), (119.6, 34.55, -9.743e-08), (119.6, 34.56, -6.591e-08), (119.7, 34.53, -9.848e-08), (119.7, 34.54, -7.167e-08), (119.4, 34.76, -7.092e-08), (119.4, 34.75, -9.262e-08), (119.4, 34.76, -3.329e-08), (119.4, 34.75, -8.162e-08), (119.4, 34.74, -6.972e-08), (119.5, 34.73, -9.967e-08), (119.4, 34.73, -9.136e-08), (119.4, 34.74, -3.329e-08), (119.5, 34.65, -9.471e-08), (119.5, 34.71, -8.498e-08), (119.5, 34.72, -6.972e-08), (119.5, 34.69, -8.324e-08), (119.5, 34.72, -3.329e-08), (119.5, 34.61, -9.595e-08), (119.5, 34.62, -6.638e-08), (119.6, 34.6, -7.854e-08), (119.5, 34.61, -8.566e-08), (119.6, 34.59, -9.508e-08), (119.6, 34.59, -7.808e-08), (119.6, 34.57, -9.223e-08), (119.6, 34.58, -4.412e-08), (119.6, 34.56, -7.67e-08), (120.0, 31.04, -6.95e-08), (119.7, 31.16, -4.994e-08), (119.7, 31.16, -6.138e-08), (119.7, 31.17, -9.857e-08), (119.7, 31.17, -9.364e-08), (119.7, 31.17, -9.447e-08), (119.8, 31.17, -9.144e-08), (119.8, 31.17, -9.156e-08), (119.8, 31.17, -8.928e-08), (119.8, 31.17, -8.848e-08), (119.8, 31.18, -8.74e-08), (120.0, 31.29, -9.988e-08), (119.9, 31.18, -8.416e-08), (119.9, 31.18, -8.324e-08), (119.9, 31.18, -8.571e-08), (119.9, 31.14, -4.439e-08), (119.9, 31.15, -7.581e-08), (119.9, 31.17, -9.022e-08), (120.0, 31.09, -6.409e-08), (120.0, 31.11, -8.461e-08), (120.0, 31.13, -9.328e-08), (120.0, 31.05, -7.436e-08), (120.0, 31.07, -8.737e-08), (120.0, 31.09, -9.644e-08), (120.0, 31.05, -9.638e-08), (119.8, 31.82, -9.988e-08), (120.0, 31.59, -9.988e-08), (119.9, 32.12, -9.988e-08), (119.9, 32.39, -9.988e-08), (120.0, 32.32, -8.74e-08), (120.1, 32.56, -9.988e-08), (120.1, 32.87, -9.988e-08), (120.1, 33.17, -9.988e-08), (120.0, 33.51, -9.988e-08), (119.8, 33.82, -9.988e-08), (120.0, 34.13, -9.988e-08), (119.7, 34.53, -8.566e-08), (119.8, 34.38, -9.988e-08), (119.7, 34.51, -9.479e-08), (119.7, 34.52, -6.409e-08), (119.7, 34.51, -8.073e-08), (119.7, 34.49, -9.41e-08), (119.7, 34.5, -5.438e-08), (119.8, 34.49, -7.522e-08), (119.8, 34.47, -9.503e-08), (119.8, 34.48, -4.162e-08), (119.8, 34.47, -8.149e-08), (119.8, 34.45, -9.681e-08), (119.8, 34.46, -5.845e-08), (119.8, 34.45, -8.887e-08), (119.9, 34.44, -6.974e-08), (119.9, 34.44, -7.616e-08), (119.9, 34.43, -9.234e-08), (119.9, 34.43, -8.49e-08), (119.9, 34.41, -9.887e-08), (119.9, 34.41, -9.716e-08), (119.9, 34.42, -6.3e-08), (120.0, 34.4, -7.745e-08), (120.0, 34.39, -9.646e-08), (120.0, 34.4, -4.528e-08), (120.0, 31.02, -4.412e-08), (120.0, 31.03, -9.067e-08), (120.0, 31.01, -8.282e-08), (120.1, 31.0, -6.869e-08), (120.1, 31.01, -9.989e-08), (120.1, 30.98, -4.412e-08), (120.1, 30.99, -9.174e-08), (120.1, 30.97, -8.282e-08), (120.1, 30.96, -6.869e-08), (120.1, 30.97, -9.76e-08), (120.1, 30.94, -5.527e-08), (120.1, 30.95, -8.747e-08), (120.2, 30.93, -8.269e-08), (120.2, 30.93, -9.215e-08), (120.2, 30.93, -9.076e-08), (120.2, 30.93, -9.069e-08), (120.2, 30.94, -8.468e-08), (120.2, 30.94, -7.816e-08), (120.3, 30.94, -8.546e-08), (120.3, 30.94, -4.162e-08), (120.3, 30.95, -9.369e-08), (120.3, 30.95, -9.159e-08), (120.2, 31.1, -9.988e-08), (120.2, 31.36, -9.988e-08), (120.2, 31.91, -9.988e-08), (120.3, 32.14, -9.988e-08), (120.1, 32.3, -9.988e-08), (120.2, 32.32, -7.491e-08), (120.2, 32.31, -8.74e-08), (120.3, 32.33, -8.74e-08), (120.5, 32.53, -9.988e-08), (120.3, 33.14, -9.988e-08), (120.2, 33.8, -9.988e-08), (120.4, 33.53, -9.988e-08), (120.3, 34.05, -9.96e-08), (120.3, 34.23, -9.656e-08), (120.4, 33.99, -9.969e-08), (120.3, 34.11, -9.782e-08), (120.3, 34.15, -9.345e-08), (120.3, 34.19, -9.136e-08), (120.3, 34.21, -7.97e-08), (120.3, 34.16, -7.032e-08), (120.3, 34.17, -9.339e-08), (120.3, 34.22, -3.329e-08), (120.0, 34.39, -8.498e-08), (120.0, 34.37, -9.926e-08), (120.0, 34.38, -6.874e-08), (120.0, 34.37, -8.972e-08), (120.1, 34.35, -9.671e-08), (120.1, 34.36, -8.071e-08), (120.1, 34.36, -5.375e-08), (120.1, 34.35, -8.775e-08), (120.1, 34.34, -6.904e-08), (120.1, 34.34, -7.277e-08), (120.1, 34.33, -9.221e-08), (120.2, 34.33, -8.326e-08), (120.2, 34.31, -9.644e-08), (120.2, 34.32, -6.084e-08), (120.2, 34.31, -8.737e-08), (120.2, 34.29, -9.366e-08), (120.2, 34.3, -7.711e-08), (120.2, 34.3, -4.439e-08), (120.3, 34.27, -9.473e-08), (120.3, 34.29, -8.23e-08), (120.3, 34.25, -8.529e-08), (120.3, 34.27, -6.68e-08), (120.3, 30.95, -8.997e-08), (120.3, 30.95, -8.721e-08), (120.4, 30.93, -6.516e-08), (120.4, 30.95, -9.913e-08), (120.4, 30.9, -7.045e-08), (120.4, 30.91, -8.144e-08), (120.4, 30.93, -9.839e-08), (120.4, 30.87, -6.95e-08), (120.4, 30.89, -8.978e-08), (120.4, 30.84, -4.217e-08), (120.4, 30.85, -8.144e-08), (120.4, 30.87, -9.531e-08), (120.5, 30.81, -6.869e-08), (120.5, 30.83, -9.095e-08), (120.5, 30.78, -6.805e-08), (120.5, 30.79, -8.282e-08), (120.5, 30.81, -9.827e-08), (120.5, 30.81, -1.013e-07), (120.5, 30.77, -8.31e-08), (120.5, 30.78, -7.167e-08), (120.5, 30.79, -9.848e-08), (120.5, 30.79, -8.536e-08), (120.5, 30.8, -6.538e-08), (120.6, 30.81, -8.238e-08), (120.6, 30.95, -9.988e-08), (120.6, 30.82, -7.315e-08), (120.6, 30.83, -9.4e-08), (120.6, 30.83, -7.787e-08), (120.6, 30.84, -4.162e-08), (120.6, 30.85, -9.079e-08), (120.5, 31.15, -9.988e-08), (120.5, 31.56, -9.988e-08), (120.8, 31.21, -9.988e-08), (120.6, 31.88, -9.988e-08), (120.4, 32.01, -9.607e-08), (120.5, 32.0, -6.83e-08), (120.5, 31.99, -9.536e-08), (120.6, 31.99, -9.649e-08), (120.6, 31.99, -9.202e-08), (120.6, 31.99, -9.255e-08), (120.6, 31.99, -8.685e-08), (120.4, 32.28, -9.364e-08), (120.4, 32.03, -9.23e-08), (120.4, 32.05, -9.53e-08), (120.4, 32.07, -9.294e-08), (120.4, 32.01, -9.677e-08), (120.4, 32.04, -5.438e-08), (120.4, 32.07, -8.99e-08), (120.4, 32.33, -8.74e-08), (120.4, 32.07, -9.108e-08), (120.5, 32.01, -8.738e-08), (120.5, 32.08, -8.968e-08), (120.5, 32.0, -8.517e-08), (120.5, 32.08, -8.324e-08), (120.5, 32.3, -4.994e-08), (120.5, 32.0, -7.915e-08), (120.5, 32.08, -8.453e-08), (120.5, 32.0, -6.187e-08), (120.5, 32.08, -7.491e-08), (120.5, 32.08, -4.92e-08), (120.6, 32.08, -4.661e-08), (120.6, 32.09, -9.692e-08), (120.6, 32.09, -9.964e-08), (120.6, 32.08, -8.662e-08), (120.6, 32.08, -7.852e-08), (120.6, 32.3, -8.74e-08), (120.6, 32.07, -8.674e-08), (120.7, 32.18, -9.988e-08), (120.5, 32.36, -9.988e-08), (120.7, 32.34, -9.988e-08), (120.5, 32.87, -9.988e-08), (120.7, 33.07, -9.988e-08), (120.6, 33.35, -9.988e-08), (120.6, 33.57, -9.656e-08), (120.6, 33.6, -7.615e-08), (120.6, 33.59, -8.25e-08), (120.5, 33.85, -9.801e-08), (120.5, 33.88, -8.56e-08), (120.4, 33.89, -9.743e-08), (120.4, 33.91, -7.551e-08), (120.5, 33.87, -8.324e-08), (120.5, 33.79, -9.606e-08), (120.5, 33.83, -7.978e-08), (120.5, 33.85, -6.748e-08), (120.5, 33.75, -9.623e-08), (120.5, 33.77, -8.758e-08), (120.5, 33.81, -7.67e-08), (120.5, 33.82, -3.329e-08), (120.5, 33.75, -8.182e-08), (120.5, 33.78, -5.527e-08), (120.6, 33.72, -6.523e-08), (120.5, 33.73, -8.781e-08), (120.6, 33.67, -8.662e-08), (120.6, 33.69, -9.223e-08), (120.6, 33.71, -7.581e-08), (120.6, 33.65, -9.019e-08), (120.6, 33.68, -4.412e-08), (120.6, 33.61, -9.51e-08), (120.6, 33.63, -8.424e-08), (120.6, 33.64, -5.771e-08), (120.3, 34.09, -8.439e-08), (120.3, 34.13, -8.751e-08), (120.4, 34.03, -8.925e-08), (120.3, 34.07, -8.85e-08), (120.3, 34.1, -4.528e-08), (120.4, 34.05, -6.835e-08), (120.4, 33.95, -9.603e-08), (120.4, 33.98, -7.573e-08), (120.4, 34.01, -7.713e-08), (120.4, 34.02, -3.329e-08), (120.4, 33.97, -8.498e-08), (120.4, 33.93, -8.826e-08), (120.4, 33.95, -6.835e-08), (120.4, 33.92, -3.329e-08), (120.6, 30.86, -7.068e-08), (120.6, 30.87, -9.827e-08), (120.7, 30.87, -8.737e-08), (120.7, 30.89, -9.596e-08), (120.7, 30.88, -6.516e-08), (120.7, 30.89, -8.462e-08), (120.7, 30.9, -7.557e-08), (120.7, 30.91, -9.419e-08), (120.7, 30.91, -8.092e-08), (120.8, 30.93, -9.275e-08), (120.8, 30.92, -4.217e-08), (120.8, 30.94, -7.485e-08), (120.8, 30.94, -6.041e-08), (120.8, 30.95, -9.288e-08), (120.8, 30.97, -9.935e-08), (120.8, 30.96, -6.638e-08), (120.8, 30.97, -8.472e-08), (120.9, 31.07, -1.08e-07), (120.9, 30.98, -5.771e-08), (120.9, 30.99, -9.54e-08), (120.9, 30.99, -8.039e-08), (120.9, 31.01, -9.43e-08), (120.9, 31.03, -8.751e-08), (120.9, 31.0, -4.162e-08), (120.9, 31.0, -4.439e-08), (120.8, 31.4, -9.988e-08), (120.8, 31.13, -9.966e-08), (120.9, 31.11, -9.463e-08), (120.8, 31.15, -9.926e-08), (120.9, 31.09, -8.914e-08), (120.9, 31.13, -6.459e-08), (120.9, 31.15, -9.583e-08), (120.9, 31.05, -8.016e-08), (120.9, 31.06, -5.375e-08), (120.9, 31.15, -9.364e-08), (120.9, 31.15, -9.364e-08), (120.9, 31.15, -9.756e-08), (120.9, 31.15, -9.241e-08), (120.8, 31.71, -9.988e-08), (120.9, 31.66, -9.988e-08), (120.6, 31.98, -8.74e-08), (120.7, 31.98, -8.517e-08), (120.7, 31.98, -8.324e-08), (120.7, 31.98, -8.715e-08), (120.7, 31.98, -8.199e-08), (120.8, 31.89, -9.603e-08), (120.8, 31.93, -9.744e-08), (120.7, 31.97, -8.94e-08), (120.7, 31.98, -6.088e-08), (120.8, 31.95, -7.991e-08), (120.8, 31.96, -4.162e-08), (120.8, 31.87, -9.631e-08), (120.8, 31.91, -8.978e-08), (120.8, 31.93, -6.95e-08), (120.8, 31.9, -4.217e-08), (120.8, 31.83, -8.645e-08), (120.8, 31.85, -8.978e-08), (120.8, 31.87, -6.95e-08), (120.8, 31.99, -7.698e-08), (120.9, 31.81, -8.413e-08), (120.8, 31.81, -9.681e-08), (120.8, 31.84, -4.217e-08), (120.9, 31.97, -7.491e-08), (120.9, 31.99, -9.76e-08), (120.9, 31.79, -8.978e-08), (120.9, 31.96, -7.275e-08), (120.9, 31.97, -9.587e-08), (120.9, 31.76, -8.331e-08), (120.9, 31.77, -8.649e-08), (120.9, 31.78, -4.217e-08), (120.9, 31.94, -6.873e-08), (120.9, 31.95, -9.727e-08), (120.9, 31.91, -6.638e-08), (120.9, 31.93, -9.185e-08), (120.9, 31.75, -9.718e-08), (120.9, 31.76, -4.661e-08), (120.9, 31.87, -6.733e-08), (120.9, 31.89, -8.684e-08), (120.9, 31.91, -9.848e-08), (120.9, 31.75, -9.089e-08), (121.0, 31.83, -7.058e-08), (121.0, 31.85, -8.785e-08), (121.0, 31.87, -9.926e-08), (120.7, 32.07, -9.128e-08), (120.7, 32.06, -4.578e-08), (120.7, 32.07, -9.525e-08), (120.7, 32.3, 0.0), (120.7, 32.06, -8.121e-08), (120.7, 32.05, -8.48e-08), (120.7, 32.32, -9.988e-08), (120.7, 32.05, -8.92e-08), (120.8, 32.04, -3.329e-08), (120.8, 32.05, -9.848e-08), (120.8, 32.04, -6.48e-08), (120.8, 32.02, -3.329e-08), (120.8, 32.03, -8.635e-08), (120.8, 32.33, -9.364e-08), (120.8, 32.01, -8.552e-08), (120.8, 32.01, -9.926e-08), (120.9, 32.17, -9.988e-08), (120.9, 32.63, -9.98e-08), (121.0, 32.49, -9.988e-08), (120.9, 32.65, -9.63e-08), (121.0, 32.61, -9.22e-08), (120.7, 32.79, -9.988e-08), (120.9, 32.71, -9.988e-08), (120.9, 32.87, -1.003e-07), (120.9, 32.97, -9.532e-08), (120.9, 32.95, -8.534e-08), (120.9, 32.89, -9.266e-08), (120.9, 32.91, -7.96e-08), (120.9, 32.93, -8.99e-08), (120.9, 32.69, -9.602e-08), (120.9, 32.71, -9.77e-08), (120.9, 32.92, -3.329e-08), (120.8, 33.11, -9.948e-08), (120.8, 33.23, -9.927e-08), (120.8, 33.27, -9.848e-08), (120.8, 33.15, -9.808e-08), (120.8, 33.19, -9.617e-08), (120.8, 33.25, -8.684e-08), (120.8, 33.27, -6.638e-08), (120.8, 33.21, -8.694e-08), (120.8, 33.23, -6.638e-08), (120.8, 33.13, -8.678e-08), (120.8, 33.17, -8.498e-08), (120.8, 33.19, -6.409e-08), (120.9, 33.05, -9.684e-08), (120.9, 33.07, -9.51e-08), (120.8, 33.14, -5.375e-08), (120.9, 33.09, -7.581e-08), (120.9, 33.1, -4.162e-08), (120.9, 32.99, -8.853e-08), (120.9, 33.01, -9.603e-08), (120.9, 33.03, -8.723e-08), (120.9, 33.05, -6.541e-08), (120.9, 33.0, -5.771e-08), (120.9, 32.96, -4.412e-08), (120.7, 33.47, -9.245e-08), (120.7, 33.49, -9.259e-08), (120.7, 33.52, -7.115e-08), (120.6, 33.53, -9.317e-08), (120.6, 33.55, -8.092e-08), (120.6, 33.56, -5.438e-08), (120.7, 33.51, -8.032e-08), (120.7, 33.45, -9.11e-08), (120.7, 33.48, -4.162e-08), (120.7, 33.41, -8.119e-08), (120.7, 33.43, -7.753e-08), (120.7, 33.44, -4.162e-08), (120.7, 33.31, -9.825e-08), (120.7, 33.37, -8.628e-08), (120.7, 33.39, -7.38e-08), (120.7, 33.4, -3.329e-08), (120.8, 33.29, -9.125e-08), (120.7, 33.33, -8.785e-08), (120.7, 33.35, -7.277e-08), (120.7, 33.36, -3.329e-08), (120.8, 33.31, -7.058e-08), (121.0, 31.15, -9.885e-08), (121.1, 31.21, -9.996e-08), (121.1, 31.43, -1.014e-07), (121.0, 31.15, -9.275e-08), (121.0, 31.15, -9.275e-08), (121.1, 31.15, -8.014e-08), (121.1, 31.17, -8.952e-08), (121.1, 31.19, -9.073e-08), (121.1, 31.23, -7.573e-08), (121.1, 31.29, -9.392e-08), (121.1, 31.31, -9.379e-08), (121.1, 31.22, -4.578e-08), (121.1, 31.25, -8.359e-08), (121.1, 31.27, -8.674e-08), (121.1, 31.32, -3.329e-08), (121.1, 31.33, -6.187e-08), (121.1, 31.35, -7.759e-08), (121.1, 31.71, -9.81e-08), (121.2, 31.47, -1.002e-07), (121.1, 31.41, -9.479e-08), (121.1, 31.37, -8.721e-08), (121.1, 31.39, -8.897e-08), (121.1, 31.69, -9.383e-08), (121.1, 31.43, -7.074e-08), (121.1, 31.45, -9.81e-08), (121.1, 31.69, -8.12e-08), (121.1, 31.46, -8.152e-08), (121.2, 31.65, -9.488e-08), (121.1, 31.67, -9.278e-08), (121.2, 31.46, -6.144e-08), (121.2, 31.67, -8.032e-08), (121.2, 31.47, -9.211e-08), (121.2, 31.66, -4.412e-08), (121.2, 31.47, -8.407e-08), (121.2, 31.49, -9.737e-08), (121.3, 31.57, -1.05e-07), (121.2, 31.61, -9.501e-08), (121.2, 31.64, -7.622e-08), (121.2, 31.48, -6.972e-08), (121.2, 31.62, -7.54e-08), (121.2, 31.63, -8.869e-08), (121.2, 31.64, -4.162e-08), (121.2, 31.48, -3.329e-08), (121.3, 31.59, -8.703e-08), (121.3, 31.49, -8.738e-08), (121.3, 31.6, -3.329e-08), (121.0, 31.75, -8.796e-08), (121.0, 31.81, -8.371e-08), (121.0, 31.83, -9.8e-08), (121.1, 31.94, -9.988e-08), (121.0, 31.74, -7.799e-08), (121.0, 31.74, -8.359e-08), (121.0, 31.81, -9.174e-08), (121.0, 31.81, -9.264e-08), (121.0, 31.73, -9.45e-08), (121.0, 31.74, -4.162e-08), (121.0, 31.8, -4.717e-08), (121.0, 31.81, -9.77e-08), (121.0, 31.73, -8.566e-08), (121.1, 31.8, -8.209e-08), (121.1, 31.72, -6.409e-08), (121.1, 31.8, -7.708e-08), (121.1, 31.71, -8.268e-08), (121.1, 31.8, -8.299e-08), (121.1, 31.7, -5.771e-08), (121.1, 31.79, -9.092e-08), (121.1, 31.79, -9.308e-08), (121.1, 31.68, -5.438e-08), (121.2, 31.79, -9.323e-08), (121.2, 31.78, -7.166e-08), (121.2, 31.79, -9.76e-08), (121.2, 31.76, -6.633e-08), (121.2, 31.77, -9.531e-08), (121.2, 31.82, -9.988e-08), (121.2, 31.74, -5.327e-08), (121.2, 31.75, -9.099e-08), (121.2, 31.72, -6.934e-08), (121.2, 31.73, -8.85e-08), (121.3, 31.71, -7.999e-08), (121.3, 31.69, -7.469e-08), (121.3, 31.71, -9.954e-08), (121.2, 32.16, -9.988e-08), (121.1, 32.3, -7.491e-08), (121.2, 32.31, -4.994e-08), (121.2, 32.31, -9.364e-08), (121.0, 32.62, -4.412e-08), (121.0, 32.61, -8.032e-08), (121.0, 32.59, -9.317e-08), (121.0, 32.6, -4.412e-08), (121.0, 32.58, -7.493e-08), (121.0, 32.57, -9.058e-08), (121.0, 32.58, -4.162e-08), (121.2, 32.39, -9.988e-08), (121.1, 32.56, -7.562e-08), (121.1, 32.55, -9.11e-08), (121.1, 32.56, -4.162e-08), (121.1, 32.54, -7.753e-08), (121.1, 32.53, -9.062e-08), (121.1, 32.54, -4.162e-08), (121.1, 32.52, -7.38e-08), (121.2, 32.51, -8.971e-08), (121.2, 32.52, -3.329e-08), (121.2, 32.49, -9.081e-08), (121.2, 32.5, -7.38e-08), (121.2, 32.48, -8.125e-08), (121.2, 32.5, -3.329e-08), (121.2, 32.47, -8.695e-08), (121.2, 32.48, -4.162e-08), (121.3, 32.46, -8.091e-08), (121.0, 32.71, -5.644e-08), (121.0, 32.77, -4.994e-08), (121.0, 32.79, -4.994e-08), (121.0, 32.81, -4.994e-08), (121.0, 32.83, -6.48e-08), (121.0, 32.85, -7.491e-08), (121.0, 32.87, -6.259e-08), (121.3, 31.5, -7.513e-08), (121.3, 31.53, -1.069e-07), (121.3, 31.55, -8.996e-08), (121.3, 31.57, -6.973e-08), (121.3, 31.68, -6.973e-08), (121.3, 31.5, -4.439e-08), (121.3, 31.51, -9.439e-08), (121.3, 31.54, -5.28e-08), (121.3, 31.66, -5.868e-08), (121.3, 31.67, -9.116e-08), (121.3, 31.51, -4.994e-08), (121.3, 31.51, -6.857e-08), (121.3, 31.51, -4.994e-08), (121.3, 31.51, -3.329e-08), (121.3, 31.5, -4.162e-08), (121.3, 31.51, -8.99e-08), (121.3, 31.51, -6.909e-08), (121.3, 31.52, -3.329e-08), (121.3, 31.65, -8.424e-08), (121.4, 31.64, -5.771e-08), (121.4, 31.65, -9.56e-08), (121.4, 31.63, -8.866e-08), (121.4, 31.62, -8.391e-08), (121.4, 31.63, -9.597e-08), (121.4, 31.61, -8.424e-08), (121.4, 31.6, -8.003e-08), (121.4, 31.61, -9.597e-08), (121.5, 31.59, -8.566e-08), (121.5, 31.58, -6.409e-08), (121.5, 31.59, -9.681e-08), (121.5, 31.66, -9.988e-08), (121.5, 31.57, -8.981e-08), (121.5, 31.56, -8.101e-08), (121.5, 31.57, -9.681e-08), (121.5, 31.55, -9.768e-08), (121.6, 31.54, -8.114e-08), (121.6, 31.55, -9.681e-08), (121.6, 31.53, -8.529e-08), (121.6, 31.7, -9.036e-08), (121.6, 31.53, -9.094e-08), (121.3, 31.69, -9.677e-08), (121.4, 31.85, -9.988e-08), (121.6, 31.79, -9.988e-08), (121.6, 31.7, -7.162e-08), (121.6, 31.7, -4.994e-08), (121.6, 31.7, -4.994e-08), (121.6, 31.72, -9.988e-08), (121.3, 32.28, -7.491e-08), (121.4, 32.31, -7.491e-08), (121.4, 32.32, -8.74e-08), (121.5, 32.23, -9.801e-08), (121.5, 32.21, -9.57e-08), (121.5, 32.29, -9.408e-08), (121.5, 32.31, -1.146e-07), (121.5, 32.27, -9.529e-08), (121.5, 32.13, -9.653e-08), (121.5, 32.2, -6.768e-08), (121.5, 32.25, -8.025e-08), (121.5, 32.27, -6.144e-08), (121.5, 32.15, -8.983e-08), (121.5, 32.17, -8.48e-08), (121.5, 32.19, -6.784e-08), (121.5, 32.11, -9.579e-08), (121.5, 32.12, -7.277e-08), (121.5, 32.12, -3.329e-08), (121.6, 32.09, -9.601e-08), (121.6, 32.11, -8.147e-08), (121.6, 32.1, -5.951e-08), (121.3, 32.38, -9.988e-08), (121.3, 32.45, -9.328e-08), (121.3, 32.46, -4.412e-08), (121.3, 32.45, -8.25e-08), (121.3, 32.43, -9.597e-08), (121.3, 32.44, -5.951e-08), (121.3, 32.43, -8.462e-08), (121.4, 32.41, -9.681e-08), (121.4, 32.42, -6.409e-08), (121.4, 32.41, -8.637e-08), (121.4, 32.39, -9.926e-08), (121.4, 32.4, -6.733e-08), (121.4, 32.35, -1.051e-07), (121.4, 32.39, -8.785e-08), (121.4, 32.37, -8.914e-08), (121.4, 32.38, -7.639e-08), (121.5, 32.33, -7.759e-08), (121.5, 32.34, -4.606e-08), (121.6, 31.53, -9.564e-08), (121.6, 31.52, -4.756e-08), (121.6, 31.53, -9.954e-08), (121.6, 31.67, -9.844e-08), (121.7, 31.52, -8.03e-08), (121.7, 31.52, -1.067e-07), (121.7, 31.66, -8.871e-08), (121.7, 31.67, -8.912e-08), (121.7, 31.51, -8.657e-08), (121.7, 31.5, -7.025e-08), (121.7, 31.51, -9.848e-08), (121.8, 31.61, -1.014e-07), (121.7, 31.65, -9.328e-08), (121.7, 31.66, -4.439e-08), (121.7, 31.48, -4.162e-08), (121.7, 31.49, -9.122e-08), (121.7, 31.65, -8.565e-08), (121.8, 31.48, -8.385e-08), (121.8, 31.63, -9.595e-08), (121.7, 31.63, -9.848e-08), (121.7, 31.64, -6.564e-08), (121.8, 31.46, -5.438e-08), (121.8, 31.47, -9.397e-08), (121.8, 31.45, -8.75e-08), (121.8, 31.62, -8.33e-08), (121.8, 31.44, -6.409e-08), (121.8, 31.45, -9.677e-08), (121.8, 31.62, -7.367e-08), (121.8, 31.43, -6.326e-08), (121.8, 31.43, -8.523e-08), (121.8, 31.43, -3.329e-08), (121.8, 31.44, -8.279e-08), (121.9, 31.45, -9.727e-08), (121.8, 31.62, -4.786e-08), (121.8, 31.44, -6.57e-08), (121.9, 31.59, -9.896e-08), (121.9, 31.61, -9.521e-08), (121.8, 31.61, -9.364e-08), (121.9, 31.44, -3.329e-08), (121.9, 31.45, -8.738e-08), (121.9, 31.47, -9.692e-08), (121.9, 31.61, -9.128e-08), (121.9, 31.46, -7.401e-08), (121.9, 31.61, -9.018e-08), (121.6, 31.69, -9.234e-08), (121.6, 31.7, -4.994e-08), (121.6, 31.7, -3.329e-08), (121.6, 31.71, -7.741e-08), (121.6, 31.71, -4.772e-08), (121.6, 31.71, -4.162e-08), (121.6, 31.72, -8.761e-08), (121.6, 31.69, -8.45e-08), (121.6, 31.72, -7.996e-08), (121.6, 31.73, -9.681e-08), (121.6, 31.68, -6.084e-08), (121.6, 31.73, -9.268e-08), (121.7, 31.73, -8.953e-08), (121.7, 31.72, -5.993e-08), (121.7, 31.73, -9.848e-08), (121.7, 31.71, -9.033e-08), (121.8, 31.83, -9.988e-08), (121.7, 32.03, -9.326e-08), (121.7, 31.71, -8.953e-08), (121.8, 31.7, -9.7e-08), (121.8, 31.71, -9.756e-08), (121.8, 31.69, -8.435e-08), (121.8, 31.69, -8.99e-08), (121.8, 31.95, -9.642e-08), (121.8, 31.97, -8.581e-08), (121.8, 31.98, -7.062e-08), (121.8, 31.99, -8.602e-08), (121.8, 31.69, -8.99e-08), (121.8, 31.69, -9.254e-08), (121.8, 31.94, -8.049e-08), (121.8, 31.96, -4.217e-08), (121.8, 31.69, -9.25e-08), (121.8, 31.93, -7.988e-08), (121.9, 31.7, -8.74e-08), (121.9, 31.9, -7.062e-08), (121.9, 31.91, -8.602e-08), (121.9, 31.92, -4.217e-08), (121.9, 31.7, -8.74e-08), (121.9, 31.87, -9.062e-08), (121.9, 31.88, -7.063e-08), (121.9, 31.89, -8.602e-08), (121.9, 31.7, -8.468e-08), (121.9, 31.73, -9.669e-08), (121.9, 31.75, -9.508e-08), (121.9, 31.86, -6.986e-08), (121.6, 32.07, -9.748e-08), (121.6, 32.09, -8.825e-08), (121.6, 32.08, -7.401e-08), (121.6, 32.08, -4.162e-08), (121.7, 32.07, -8.229e-08), (121.7, 32.05, -9.613e-08), (121.7, 32.06, -5.693e-08), (121.7, 32.04, -7.857e-08), (121.7, 32.05, -8.827e-08), (121.7, 32.04, -7.616e-08), (121.8, 32.01, -8.602e-08), (121.8, 32.02, -4.217e-08), (121.8, 32.0, -4.217e-08), (121.9, 31.46, -4.439e-08), (121.9, 31.61, -8.885e-08), (121.9, 31.47, -8.897e-08), (122.0, 31.55, -9.535e-08), (122.0, 31.58, -7.041e-08), (121.9, 31.6, -6.633e-08), (122.0, 31.48, -7.955e-08), (122.0, 31.49, -9.79e-08), (122.0, 31.51, -9.988e-08), (122.0, 31.57, -8.238e-08), (122.0, 31.48, -5.845e-08), (122.0, 31.53, -8.488e-08), (122.0, 31.55, -7.025e-08), (122.0, 31.49, -8.016e-08), (122.0, 31.49, -9.439e-08), (122.0, 31.49, -6.511e-08), (122.0, 31.51, -8.472e-08), (122.0, 31.52, -5.327e-08), (122.0, 31.49, -4.439e-08), (122.0, 31.49, -5.28e-08), (121.9, 31.7, -9.138e-08), (121.9, 31.77, -9.275e-08), (121.9, 31.79, -9.058e-08), (121.9, 31.81, -8.928e-08), (121.9, 31.83, -8.788e-08), (121.9, 31.85, -8.22e-08), (121.9, 31.7, -5.438e-08), (121.9, 31.71, -4.994e-08), (121.9, 31.72, -4.439e-08), (118.3, 33.7, -7.491e-08), (118.3, 33.68, -4.994e-08), (118.6, 31.65, 3.329e-08), (118.5, 34.58, 3.329e-08), (119.5, 33.68, -4.994e-08), (119.5, 33.72, -8.74e-08), (121.6, 31.7, 3.329e-08)], [], [(6, 0, 1), (2, 6, 1), (4, 12, 3), (19, 5, 6), (12, 6, 2), (8, 12, 7), (19, 10, 11), (20, 12, 13), (14, 20, 13), (15, 20, 14), (22, 17, 18), (22, 18, 19), (20, 15, 16), (24, 21, 22), (28, 16, 25), (27, 28, 25), (38, 36, 37), (41, 38, 35), (42, 40, 41), (43, 42, 41), (54, 44, 43), (47, 45, 46), (50, 48, 47), (51, 49, 50), (52, 50, 47), (52, 47, 54), (54, 24, 22), (20, 22, 19), (54, 30, 53), (54, 53, 23), (31, 32, 54), (59, 60, 20), (61, 20, 60), (63, 55, 61), (64, 55, 63), (65, 55, 64), (66, 67, 55), (68, 69, 67), (69, 55, 67), (52, 84, 51), (88, 87, 85), (90, 85, 52), (52, 91, 89), (105, 94, 95), (105, 95, 92), (100, 96, 97), (105, 97, 98), (105, 101, 102), (105, 102, 103), (105, 103, 100), (76, 73, 104), (76, 104, 105), (82, 75, 76), (82, 76, 105), (110, 55, 107), (111, 108, 109), (112, 52, 55), (114, 55, 108), (115, 112, 113), (118, 52, 112), (122, 52, 116), (124, 121, 122), (126, 52, 119), (127, 119, 120), (129, 55, 69), (128, 129, 69), (131, 55, 129), (133, 55, 131), (136, 55, 133), (137, 107, 135), (142, 140, 141), (82, 139, 81), (147, 143, 142), (147, 142, 139), (147, 139, 82), (147, 144, 145), (150, 149, 147), (147, 151, 150), (156, 155, 147), (157, 147, 164), (158, 105, 106), (161, 105, 158), (163, 105, 160), (164, 82, 105), (165, 105, 162), (164, 165, 166), (168, 164, 166), (170, 164, 169), (172, 164, 171), (174, 175, 164), (177, 176, 175), (180, 106, 52), (182, 52, 125), (184, 180, 181), (186, 175, 174), (187, 188, 186), (191, 190, 189), (197, 198, 196), (199, 203, 198), (200, 204, 199), (201, 300, 200), (202, 300, 201), (157, 211, 210), (157, 210, 147), (213, 212, 157), (218, 215, 216), (157, 219, 218), (157, 220, 221), (225, 222, 157), (225, 226, 224), (232, 228, 229), (232, 229, 225), (232, 225, 157), (233, 230, 231), (235, 178, 176), (238, 178, 236), (239, 164, 237), (243, 164, 239), (244, 164, 241), (227, 164, 244), (247, 227, 244), (250, 227, 248), (249, 250, 248), (227, 157, 164), (253, 227, 251), (252, 253, 251), (255, 227, 253), (254, 255, 253), (260, 262, 259), (268, 261, 264), (268, 264, 265), (268, 266, 267), (272, 269, 270), (274, 275, 273), (272, 276, 274), (272, 277, 276), (278, 268, 265), (283, 268, 278), (280, 283, 278), (281, 283, 280), (282, 283, 281), (285, 283, 284), (287, 283, 286), (288, 283, 287), (289, 283, 288), (291, 293, 292), (293, 283, 292), (306, 206, 207), (301, 305, 306), (302, 305, 301), (305, 307, 304), (305, 205, 306), (305, 308, 307), (309, 308, 305), (309, 311, 310), (305, 314, 313), (305, 315, 314), (305, 316, 315), (305, 318, 316), (232, 209, 234), (305, 303, 232), (317, 305, 232), (322, 232, 227), (323, 227, 255), (324, 322, 227), (326, 227, 323), (329, 227, 328), (332, 333, 331), (335, 324, 333), (336, 337, 324), (338, 324, 337), (342, 324, 340), (343, 345, 324), (344, 346, 343), (349, 345, 346), (353, 324, 348), (362, 358, 355), (359, 362, 355), (360, 362, 359), (378, 366, 367), (378, 367, 368), (378, 371, 372), (378, 372, 370), (378, 373, 374), (378, 374, 375), (380, 376, 377), (386, 384, 385), (387, 385, 381), (387, 381, 383), (272, 389, 277), (392, 390, 272), (392, 393, 391), (395, 396, 394), (406, 405, 410), (407, 404, 411), (407, 406, 395), (418, 400, 401), (418, 401, 402), (404, 402, 403), (378, 368, 412), (378, 412, 413), (378, 413, 414), (378, 414, 415), (418, 416, 417), (400, 417, 399), (418, 378, 416), (418, 404, 407), (388, 378, 418), (299, 420, 298), (283, 293, 295), (283, 295, 296), (423, 297, 420), (421, 423, 420), (423, 283, 297), (407, 395, 283), (419, 418, 407), (419, 407, 423), (317, 425, 321), (317, 429, 425), (426, 423, 422), (427, 423, 426), (428, 430, 427), (317, 433, 429), (432, 434, 431), (424, 430, 434), (435, 424, 434), (436, 438, 435), (440, 437, 317), (440, 438, 439), (317, 438, 440), (1724, 424, 438), (1725, 424, 1724), (442, 1725, 1724), (445, 317, 444), (445, 442, 317), (444, 317, 322), (447, 325, 324), (449, 446, 325), (450, 325, 447), (451, 322, 446), (452, 446, 449), (454, 453, 451), (455, 322, 453), (458, 322, 455), (460, 461, 445), (463, 445, 462), (466, 467, 445), (469, 324, 350), (470, 324, 469), (1726, 474, 473), (474, 475, 473), (477, 479, 478), (482, 481, 480), (485, 361, 357), (486, 484, 485), (362, 487, 488), (362, 489, 490), (498, 495, 496), (362, 496, 494), (506, 501, 499), (506, 499, 362), (506, 502, 500), (506, 504, 505), (511, 480, 507), (508, 511, 507), (509, 511, 508), (511, 509, 506), (365, 363, 364), (512, 362, 363), (513, 362, 512), (514, 515, 513), (517, 518, 516), (519, 520, 518), (520, 362, 518), (523, 520, 522), (524, 526, 523), (525, 526, 524), (529, 520, 526), (527, 529, 526), (528, 520, 529), (531, 529, 530), (532, 528, 531), (534, 528, 533), (534, 535, 528), (536, 528, 535), (538, 528, 537), (540, 528, 539), (506, 362, 528), (542, 545, 544), (545, 546, 544), (549, 547, 546), (552, 543, 548), (555, 550, 551), (555, 551, 552), (553, 555, 552), (560, 556, 557), (567, 559, 560), (561, 560, 557), (562, 528, 541), (564, 528, 563), (565, 528, 564), (574, 566, 567), (570, 528, 569), (571, 576, 570), (572, 576, 571), (573, 576, 572), (575, 567, 560), (387, 585, 584), (387, 586, 585), (592, 591, 387), (594, 419, 443), (595, 419, 594), (443, 441, 442), (597, 594, 442), (598, 595, 594), (599, 442, 445), (602, 467, 600), (603, 602, 600), (604, 602, 603), (607, 605, 606), (609, 610, 608), (610, 602, 605), (611, 602, 610), (744, 599, 602), (612, 610, 609), (1727, 610, 612), (615, 610, 614), (619, 610, 615), (618, 619, 617), (620, 621, 619), (622, 619, 621), (611, 610, 619), (611, 619, 622), (624, 611, 623), (626, 628, 611), (635, 471, 472), (638, 633, 634), (635, 638, 634), (644, 640, 641), (644, 641, 637), (639, 643, 642), (644, 645, 643), (644, 649, 648), (644, 652, 651), (644, 653, 652), (655, 653, 644), (655, 657, 654), (655, 658, 657), (661, 659, 511), (660, 632, 638), (664, 644, 632), (667, 644, 666), (670, 668, 511), (673, 670, 511), (675, 644, 674), (676, 644, 675), (684, 677, 678), (684, 678, 679), (684, 679, 680), (684, 680, 681), (684, 681, 682), (684, 644, 676), (803, 673, 506), (803, 506, 528), (687, 688, 567), (576, 567, 688), (691, 692, 690), (693, 576, 692), (696, 576, 693), (697, 576, 695), (689, 576, 697), (702, 689, 699), (703, 701, 702), (706, 576, 704), (708, 685, 576), (709, 576, 705), (710, 705, 707), (593, 712, 592), (593, 714, 712), (717, 387, 388), (387, 718, 715), (716, 719, 387), (720, 721, 387), (720, 723, 721), (724, 387, 717), (724, 726, 720), (737, 735, 736), (717, 728, 727), (717, 388, 596), (717, 729, 728), (717, 730, 729), (731, 733, 732), (717, 738, 731), (717, 739, 738), (740, 739, 717), (736, 734, 740), (741, 717, 596), (742, 595, 597), (596, 595, 742), (743, 596, 742), (744, 597, 599), (742, 597, 744), (745, 602, 611), (631, 748, 611), (745, 611, 748), (751, 745, 750), (755, 745, 754), (757, 759, 756), (758, 759, 757), (761, 762, 760), (762, 745, 759), (747, 745, 762), (764, 762, 761), (767, 765, 766), (771, 762, 765), (770, 772, 769), (774, 772, 773), (762, 771, 768), (776, 772, 775), (777, 772, 776), (781, 772, 780), (655, 785, 658), (655, 786, 785), (655, 787, 786), (655, 788, 787), (789, 791, 790), (655, 792, 791), (655, 794, 793), (655, 795, 794), (796, 795, 655), (655, 797, 796), (655, 799, 798), (655, 800, 799), (801, 800, 655), (803, 684, 673), (802, 684, 803), (804, 803, 685), (808, 805, 806), (809, 685, 805), (811, 685, 809), (810, 811, 809), (813, 816, 811), (814, 816, 813), (815, 817, 814), (819, 816, 817), (821, 822, 820), (822, 816, 819), (825, 823, 824), (804, 816, 822), (829, 826, 827), (832, 827, 736), (833, 830, 831), (832, 831, 829), (841, 836, 837), (846, 838, 839), (846, 839, 840), (832, 840, 841), (825, 842, 843), (825, 843, 844), (825, 848, 849), (825, 824, 847), (825, 847, 848), (825, 845, 846), (825, 846, 832), (832, 736, 740), (850, 832, 741), (852, 596, 743), (851, 743, 742), (853, 851, 742), (855, 741, 854), (853, 742, 744), (853, 744, 746), (856, 853, 746), (960, 853, 856), (859, 747, 857), (861, 858, 747), (862, 859, 857), (863, 858, 861), (856, 747, 858), (867, 865, 858), (867, 858, 866), (784, 870, 772), (871, 772, 870), (873, 763, 871), (874, 875, 763), (857, 747, 763), (878, 763, 875), (876, 878, 875), (880, 857, 763), (877, 884, 763), (887, 880, 881), (877, 888, 884), (885, 891, 878), (890, 892, 877), (890, 895, 893), (891, 896, 890), (894, 897, 891), (897, 898, 896), (900, 901, 899), (903, 904, 902), (905, 909, 904), (911, 910, 908), (921, 913, 914), (921, 914, 915), (921, 915, 916), (921, 916, 917), (922, 919, 920), (927, 925, 921), (928, 921, 918), (930, 929, 926), (935, 931, 930), (933, 930, 927), (933, 927, 928), (936, 934, 935), (995, 938, 933), (940, 655, 802), (933, 928, 940), (943, 941, 942), (944, 941, 943), (945, 804, 825), (942, 804, 945), (946, 943, 942), (947, 825, 832), (950, 948, 949), (950, 949, 947), (950, 832, 850), (951, 950, 850), (954, 952, 953), (951, 850, 952), (956, 952, 954), (956, 954, 955), (951, 952, 956), (957, 741, 855), (957, 855, 854), (958, 854, 853), (959, 953, 957), (1729, 959, 1728), (1729, 1728, 854), (956, 955, 959), (956, 959, 1729), (962, 958, 960), (965, 960, 856), (970, 865, 869), (971, 865, 970), (973, 856, 971), (976, 856, 973), (977, 973, 974), (978, 963, 856), (981, 978, 975), (982, 979, 980), (985, 856, 983), (987, 856, 985), (988, 856, 987), (989, 856, 988), (991, 966, 989), (995, 993, 939), (995, 997, 996), (933, 999, 998), (933, 1000, 999), (933, 1001, 1000), (933, 1002, 1001), (1003, 1004, 1002), (1003, 1005, 1004), (1003, 1006, 1005), (1003, 1007, 1008), (1003, 1008, 1009), (1003, 1009, 1006), (1003, 1011, 1012), (1016, 1013, 1014), (1074, 1015, 1011), (1018, 933, 940), (1018, 940, 1017), (1019, 1017, 941), (1076, 1018, 1019), (1019, 941, 944), (1020, 1019, 946), (1021, 1019, 1020), (1020, 946, 945), (1023, 945, 950), (1024, 950, 951), (1025, 1024, 951), (1026, 956, 958), (1026, 958, 962), (1027, 1026, 962), (1028, 856, 968), (1029, 961, 856), (1031, 856, 1028), (1032, 856, 1030), (1033, 856, 1032), (1035, 1029, 1033), (1036, 1029, 1035), (1039, 1029, 1038), (1041, 1029, 1039), (1042, 1029, 1041), (1044, 1029, 1042), (1045, 1029, 1044), (1027, 962, 1029), (1048, 1029, 1045), (1050, 1046, 1049), (1056, 1052, 1053), (1058, 1055, 1056), (1074, 1057, 1058), (1074, 1060, 1061), (1074, 1064, 1063), (1074, 1066, 1065), (1074, 1067, 1066), (1074, 1069, 1068), (1074, 1073, 1072), (1074, 992, 1016), (1074, 1016, 1015), (1075, 1074, 1003), (1078, 1019, 1021), (1080, 1077, 1079), (1081, 1077, 1080), (1078, 1021, 1020), (1081, 1080, 1022), (1085, 1024, 1025), (1084, 1025, 1026), (1086, 1084, 1027), (1088, 1084, 1086), (1089, 1086, 1027), (1092, 1027, 1087), (1094, 1090, 1027), (1095, 1092, 1087), (1098, 1050, 1096), (1099, 1027, 1097), (1101, 1027, 1099), (1103, 1027, 1100), (1104, 1027, 1103), (1106, 1027, 1104), (1107, 1027, 1106), (1108, 1027, 1107), (1112, 1027, 1110), (1113, 1111, 1112), (1114, 1087, 1027), (1115, 1027, 1111), (1116, 1087, 1114), (1074, 1118, 1073), (1074, 1119, 1118), (1124, 1120, 1121), (1129, 1125, 1126), (1124, 1126, 1122), (1148, 1124, 1121), (1129, 1127, 1128), (1135, 1130, 1131), (1135, 1129, 1124), (1132, 1137, 1136), (1134, 1138, 1132), (1134, 1139, 1138), (1142, 1135, 1148), (1135, 1140, 1139), (1142, 1144, 1143), (1142, 1145, 1144), (1142, 1146, 1145), (1148, 1121, 1074), (1150, 1148, 1149), (1154, 1151, 1153), (1156, 1151, 1154), (1161, 1076, 1077), (1077, 1162, 1161), (1164, 1160, 1161), (1077, 1165, 1162), (1077, 1167, 1165), (1170, 1151, 1168), (1173, 1151, 1170), (1077, 1174, 1171), (1175, 1151, 1173), (1077, 1177, 1176), (1077, 1178, 1177), (1183, 1077, 1172), (1185, 1182, 1181), (1166, 1159, 1082), (1183, 1172, 1186), (1188, 1022, 1023), (1082, 1022, 1188), (1190, 1083, 1085), (1193, 1191, 1192), (1194, 1085, 1084), (1198, 1194, 1195), (1199, 1085, 1194), (1202, 1085, 1199), (1204, 1199, 1200), (1207, 1203, 1199), (1209, 1085, 1206), (1212, 1085, 1208), (1214, 1210, 1211), (1216, 1085, 1213), (1218, 1086, 1089), (1219, 1089, 1090), (1222, 1218, 1089), (1223, 1220, 1086), (1224, 1084, 1088), (1227, 1088, 1220), (1228, 1224, 1225), (1229, 1084, 1224), (1231, 1196, 1229), (1142, 1232, 1147), (1235, 1236, 1234), (1142, 1237, 1235), (1142, 1239, 1238), (1142, 1240, 1239), (1241, 1242, 1240), (1245, 1241, 1142), (1246, 1247, 1245), (1249, 1250, 1248), (1249, 1252, 1251), (1256, 1252, 1253), (1258, 1142, 1150), (1259, 1246, 1258), (1150, 1260, 1258), (1261, 1249, 1259), (1262, 1259, 1258), (1150, 1263, 1260), (1391, 1263, 1150), (1268, 1267, 1391), (1257, 1150, 1149), (1271, 1149, 1270), (1272, 1151, 1158), (1273, 1151, 1272), (1274, 1151, 1273), (1270, 1149, 1151), (1275, 1151, 1274), (1276, 1151, 1275), (1277, 1270, 1151), (1279, 1151, 1276), (1282, 1278, 1279), (1283, 1270, 1277), (1284, 1277, 1278), (1286, 1277, 1284), (1289, 1270, 1283), (1293, 1287, 1288), (1296, 1270, 1291), (1331, 1294, 1295), (1299, 1271, 1270), (1301, 1270, 1296), (1303, 1297, 1298), (1306, 1271, 1299), (1440, 1304, 1305), (1440, 1308, 1309), (1440, 1309, 1310), (1319, 1316, 1317), (1321, 1185, 1318), (1324, 1322, 1185), (1327, 1325, 1324), (1331, 1185, 1321), (1329, 1326, 1327), (1331, 1290, 1330), (1321, 1187, 1082), (1321, 1318, 1187), (1332, 1321, 1082), (1333, 1331, 1332), (1335, 1333, 1332), (1336, 1082, 1188), (1337, 1332, 1336), (1339, 1338, 1189), (1334, 1332, 1337), (1343, 1338, 1339), (1337, 1345, 1344), (1346, 1342, 1343), (1350, 1347, 1189), (1351, 1189, 1348), (1353, 1189, 1349), (1355, 1351, 1348), (1356, 1347, 1350), (1357, 1350, 1351), (1359, 1189, 1347), (1361, 1356, 1350), (1363, 1360, 1347), (1366, 1189, 1359), (1368, 1364, 1365), (1369, 1340, 1339), (1373, 1190, 1191), (1376, 1371, 1372), (1377, 1190, 1370), (1378, 1370, 1371), (1381, 1190, 1377), (1384, 1383, 1379), (1387, 1382, 1190), (1388, 1190, 1383), (1390, 1386, 1382), (1268, 1391, 1269), (1392, 1391, 1257), (1392, 1396, 1395), (1399, 1402, 1392), (1400, 1404, 1392), (1393, 1405, 1401), (1415, 1393, 1257), (1409, 1257, 1271), (1409, 1271, 1408), (1410, 1412, 1393), (1416, 1409, 1413), (1419, 1409, 1416), (1409, 1420, 1417), (1423, 1418, 1421), (1425, 1422, 1409), (1428, 1409, 1418), (1425, 1429, 1424), (1431, 1427, 1428), (1425, 1433, 1429), (1434, 1426, 1427), (1426, 1435, 1425), (1436, 1434, 1427), (1437, 1306, 1311), (1439, 1312, 1313), (1440, 1313, 1314), (1442, 1306, 1437), (1445, 1271, 1441), (1440, 1443, 1439), (1446, 1445, 1441), (1450, 1447, 1448), (1451, 1408, 1449), (1453, 1409, 1408), (1413, 1409, 1453), (1456, 1454, 1450), (1464, 1456, 1440), (1464, 1460, 1461), (1548, 1464, 1440), (1468, 1465, 1466), (1471, 1468, 1463), (1471, 1469, 1467), (1474, 1472, 1473), (1475, 1472, 1474), (1476, 1335, 1332), (1477, 1333, 1335), (1479, 1333, 1477), (1480, 1333, 1478), (1481, 1333, 1480), (1483, 1473, 1331), (1484, 1333, 1481), (1485, 1333, 1484), (1487, 1333, 1485), (1489, 1333, 1487), (1474, 1473, 1483), (1490, 1333, 1488), (1492, 1333, 1490), (1494, 1333, 1491), (1475, 1474, 1483), (1496, 1493, 1494), (1575, 1475, 1483), (1497, 1483, 1495), (1502, 1337, 1338), (1426, 1507, 1435), (1510, 1509, 1426), (1508, 1512, 1507), (1518, 1520, 1519), (1524, 1513, 1508), (1527, 1525, 1516), (1528, 1526, 1527), (1537, 1529, 1548), (1537, 1533, 1529), (1537, 1534, 1532), (1538, 1535, 1536), (1541, 1540, 1537), (1537, 1543, 1541), (1593, 1544, 1542), (1548, 1470, 1471), (1548, 1471, 1464), (1516, 1511, 1547), (1549, 1537, 1548), (1553, 1545, 1537), (1554, 1472, 1475), (1556, 1472, 1555), (1561, 1557, 1556), (1562, 1548, 1472), (1567, 1562, 1558), (1568, 1558, 1563), (1569, 1548, 1562), (1571, 1569, 1570), (1574, 1572, 1573), (1576, 1575, 1497), (1577, 1497, 1499), (1578, 1575, 1576), (1580, 1575, 1578), (1555, 1554, 1575), (1581, 1575, 1579), (1583, 1575, 1581), (1556, 1555, 1575), (1584, 1575, 1582), (1585, 1556, 1584), (1588, 1556, 1585), (1589, 1587, 1556), (1590, 1556, 1588), (1591, 1560, 1587), (1595, 1593, 1537), (1596, 1595, 1537), (1597, 1594, 1595), (1598, 1597, 1595), (1599, 1595, 1596), (1604, 1601, 1598), (1608, 1602, 1603), (1609, 1598, 1605), (1610, 1607, 1608), (1613, 1598, 1609), (1616, 1614, 1615), (1620, 1604, 1617), (1621, 1622, 1623), (1619, 1622, 1618), (1625, 1627, 1624), (1625, 1631, 1627), (1633, 1635, 1632), (1636, 1628, 1634), (1551, 1637, 1545), (1553, 1730, 1552), (1553, 1642, 1641), (1644, 1537, 1637), (1549, 1646, 1645), (1647, 1537, 1644), (1549, 1648, 1646), (1653, 1549, 1548), (1652, 1650, 1651), (1653, 1651, 1549), (1657, 1655, 1652), (1665, 1664, 1656), (1666, 1653, 1660), (1653, 1665, 1656), (1669, 1653, 1666), (1672, 1653, 1669), (1653, 1670, 1668), (1677, 1653, 1671), (1653, 1678, 1674), (1681, 1653, 1675), (1683, 1548, 1572), (1685, 1682, 1684), (1686, 1653, 1682), (1687, 1653, 1686), (1689, 1653, 1687), (1691, 1689, 1690), (1692, 1653, 1654), (1694, 1653, 1692), (1633, 1695, 1635), (1696, 1628, 1636), (1698, 1633, 1628), (1633, 1701, 1697), (1704, 1628, 1699), (1702, 1705, 1701), (1706, 1703, 1698), (1709, 1710, 1708), (1706, 1709, 1702), (1714, 1710, 1709), (1653, 1715, 1678), (1716, 1680, 1653), (1720, 1653, 1681), (1723, 1715, 1679), (189, 188, 193), (190, 188, 189), (194, 188, 192), (263, 264, 262), (265, 264, 263), (406, 410, 397), (407, 408, 409), (407, 409, 406), (477, 475, 474), (480, 477, 474), (480, 474, 476), (481, 479, 480), (546, 547, 544), (552, 548, 549), (903, 902, 900), (904, 901, 902), (907, 906, 905), (910, 906, 908), (1522, 1521, 1513), (1523, 1522, 1513), (1518, 1517, 1522), (1523, 1518, 1522), (1550, 1545, 1553), (1553, 1552, 1550), (1622, 1621, 1618), (1625, 1624, 1622), (1639, 1637, 1638), (1553, 1641, 1640), (1645, 1643, 1553), (1709, 1708, 1702), (3, 12, 2), (19, 11, 5), (8, 13, 12), (9, 14, 13), (19, 18, 10), (12, 19, 6), (20, 19, 12), (26, 27, 25), (28, 20, 16), (28, 29, 20), (31, 35, 33), (35, 37, 34), (35, 38, 37), (41, 39, 38), (54, 43, 41), (54, 46, 44), (54, 47, 46), (52, 51, 50), (54, 23, 24), (20, 54, 22), (54, 32, 30), (54, 35, 31), (55, 54, 20), (54, 41, 35), (55, 52, 54), (29, 56, 20), (56, 57, 20), (57, 58, 20), (60, 62, 61), (61, 55, 20), (65, 66, 55), (70, 71, 69), (71, 72, 69), (75, 78, 74), (78, 81, 77), (82, 78, 75), (84, 83, 51), (52, 86, 84), (52, 85, 86), (90, 88, 85), (52, 89, 90), (52, 93, 91), (52, 92, 93), (105, 98, 94), (52, 105, 92), (105, 100, 97), (100, 103, 99), (105, 104, 101), (106, 105, 52), (109, 108, 55), (110, 109, 55), (113, 112, 55), (114, 113, 55), (117, 116, 52), (118, 117, 52), (120, 119, 52), (121, 120, 52), (122, 121, 52), (123, 122, 116), (126, 125, 52), (72, 128, 69), (128, 130, 129), (132, 131, 129), (134, 133, 131), (135, 107, 55), (136, 135, 55), (81, 79, 80), (82, 81, 78), (139, 141, 138), (81, 139, 79), (139, 142, 141), (147, 145, 143), (147, 146, 144), (147, 148, 146), (147, 149, 148), (147, 152, 151), (147, 153, 152), (147, 154, 153), (147, 155, 154), (159, 158, 106), (161, 160, 105), (163, 162, 105), (165, 164, 105), (167, 168, 166), (168, 169, 164), (164, 147, 82), (170, 171, 164), (172, 173, 164), (173, 174, 164), (175, 176, 164), (176, 178, 164), (179, 176, 177), (181, 180, 52), (182, 181, 52), (183, 182, 125), (185, 186, 174), (186, 188, 175), (187, 193, 188), (190, 192, 188), (194, 175, 188), (195, 177, 175), (197, 199, 198), (199, 204, 203), (200, 300, 204), (202, 205, 300), (147, 210, 156), (157, 212, 211), (157, 214, 213), (157, 216, 214), (157, 218, 216), (218, 219, 217), (157, 221, 219), (157, 223, 220), (157, 222, 223), (225, 229, 226), (232, 231, 228), (227, 232, 157), (232, 233, 231), (232, 234, 233), (237, 164, 178), (238, 237, 178), (240, 239, 237), (242, 241, 164), (243, 242, 164), (245, 246, 244), (246, 247, 244), (247, 248, 227), (250, 251, 227), (254, 256, 255), (257, 258, 255), (260, 263, 262), (268, 270, 266), (268, 272, 270), (272, 274, 271), (274, 276, 275), (279, 280, 278), (282, 284, 283), (285, 286, 283), (283, 272, 268), (289, 290, 283), (290, 292, 283), (294, 295, 293), (208, 306, 207), (300, 305, 304), (205, 305, 300), (306, 205, 206), (302, 303, 305), (305, 311, 309), (305, 312, 311), (312, 305, 313), (305, 320, 319), (317, 320, 305), (320, 317, 321), (232, 303, 209), (322, 317, 232), (258, 323, 255), (326, 327, 227), (327, 328, 227), (329, 330, 227), (330, 331, 227), (331, 333, 227), (332, 334, 333), (333, 324, 227), (335, 336, 324), (338, 339, 324), (339, 340, 324), (341, 342, 340), (342, 343, 324), (343, 346, 345), (344, 347, 346), (345, 348, 324), (351, 350, 324), (352, 351, 324), (353, 352, 324), (355, 358, 354), (356, 359, 355), (362, 357, 358), (360, 363, 362), (378, 370, 366), (370, 372, 369), (378, 375, 371), (378, 377, 373), (378, 380, 377), (380, 383, 379), (378, 383, 380), (383, 381, 382), (387, 386, 385), (378, 387, 383), (272, 390, 389), (390, 392, 391), (392, 395, 394), (272, 395, 392), (395, 406, 397), (399, 417, 398), (404, 418, 402), (416, 378, 415), (400, 418, 417), (298, 420, 297), (297, 283, 296), (421, 422, 423), (283, 395, 272), (423, 407, 283), (427, 430, 423), (431, 434, 430), (433, 317, 437), (424, 423, 430), (435, 438, 424), (436, 439, 438), (317, 1724, 438), (441, 423, 424), (1725, 441, 424), (442, 1724, 317), (442, 441, 1725), (443, 423, 441), (446, 322, 324), (325, 446, 324), (448, 447, 324), (451, 453, 322), (456, 455, 453), (457, 444, 322), (458, 457, 322), (444, 459, 445), (459, 460, 445), (461, 462, 445), (463, 464, 445), (464, 465, 445), (465, 466, 445), (466, 468, 467), (470, 448, 324), (477, 480, 479), (362, 485, 357), (362, 486, 485), (362, 488, 486), (362, 490, 487), (362, 491, 489), (362, 493, 491), (362, 492, 493), (362, 494, 492), (362, 498, 496), (362, 497, 498), (362, 499, 497), (506, 500, 501), (506, 505, 502), (503, 507, 480), (506, 510, 504), (511, 482, 480), (506, 509, 510), (365, 512, 363), (513, 515, 362), (516, 518, 515), (518, 362, 515), (521, 522, 520), (523, 526, 520), (525, 527, 526), (520, 528, 362), (531, 528, 529), (532, 533, 528), (537, 528, 536), (538, 539, 528), (541, 528, 540), (549, 548, 547), (552, 551, 543), (555, 554, 550), (555, 557, 554), (555, 558, 557), (558, 561, 557), (561, 568, 560), (563, 528, 562), (565, 569, 528), (568, 575, 560), (570, 576, 528), (574, 576, 573), (567, 576, 574), (575, 577, 567), (387, 578, 386), (387, 579, 578), (388, 387, 378), (387, 580, 579), (387, 581, 580), (387, 582, 581), (387, 583, 582), (387, 584, 583), (387, 587, 586), (387, 588, 587), (387, 589, 588), (387, 590, 589), (387, 591, 590), (593, 592, 387), (419, 388, 418), (443, 419, 423), (596, 388, 419), (595, 596, 419), (442, 594, 443), (597, 598, 594), (597, 595, 598), (599, 597, 442), (467, 602, 445), (601, 603, 600), (607, 608, 605), (605, 602, 604), (608, 610, 605), (602, 599, 445), (1727, 613, 610), (614, 610, 613), (616, 619, 615), (618, 620, 619), (622, 623, 611), (624, 625, 611), (625, 626, 611), (628, 627, 611), (627, 629, 611), (629, 630, 611), (630, 631, 611), (635, 634, 471), (638, 632, 633), (637, 641, 636), (644, 639, 640), (632, 644, 637), (639, 644, 643), (644, 646, 645), (644, 647, 646), (647, 644, 648), (644, 650, 649), (650, 644, 651), (655, 654, 653), (654, 657, 656), (511, 659, 483), (660, 662, 632), (511, 663, 661), (662, 664, 632), (511, 665, 663), (664, 666, 644), (511, 668, 665), (667, 669, 644), (669, 671, 644), (671, 674, 644), (673, 683, 672), (684, 676, 677), (683, 684, 682), (673, 684, 683), (684, 655, 644), (506, 673, 511), (576, 803, 528), (685, 803, 576), (577, 686, 567), (686, 687, 567), (688, 690, 576), (690, 692, 576), (694, 693, 692), (696, 695, 576), (698, 689, 697), (700, 699, 689), (702, 701, 689), (701, 576, 689), (704, 576, 701), (706, 705, 576), (709, 708, 576), (710, 709, 705), (592, 712, 711), (387, 713, 593), (387, 715, 713), (721, 716, 387), (387, 719, 718), (721, 723, 722), (724, 720, 387), (720, 726, 725), (724, 717, 727), (717, 731, 730), (731, 738, 733), (746, 744, 602), (745, 746, 602), (747, 746, 745), (748, 749, 745), (749, 752, 745), (750, 745, 752), (751, 753, 745), (754, 745, 753), (755, 756, 745), (756, 759, 745), (760, 762, 759), (763, 747, 762), (764, 765, 762), (767, 771, 765), (769, 772, 768), (770, 773, 772), (774, 775, 772), (772, 762, 768), (777, 778, 772), (778, 779, 772), (779, 780, 772), (772, 763, 762), (781, 782, 772), (782, 783, 772), (783, 784, 772), (655, 789, 788), (789, 655, 791), (655, 793, 792), (797, 655, 798), (802, 655, 684), (805, 685, 708), (806, 805, 708), (807, 806, 708), (812, 813, 811), (816, 685, 811), (814, 817, 816), (818, 819, 817), (820, 822, 819), (816, 804, 685), (825, 822, 823), (825, 804, 822), (736, 827, 737), (832, 829, 827), (829, 831, 828), (832, 833, 831), (832, 835, 833), (835, 837, 834), (835, 841, 837), (832, 846, 840), (835, 832, 841), (825, 849, 842), (845, 825, 844), (717, 832, 740), (741, 832, 717), (851, 741, 596), (852, 851, 596), (851, 852, 743), (853, 854, 851), (854, 741, 851), (747, 856, 746), (859, 861, 747), (864, 858, 863), (865, 856, 858), (868, 865, 867), (871, 763, 772), (872, 873, 871), (873, 874, 763), (878, 877, 763), (876, 879, 878), (881, 880, 763), (882, 881, 763), (883, 882, 763), (884, 883, 763), (886, 860, 857), (880, 886, 857), (877, 889, 888), (878, 890, 877), (878, 891, 890), (890, 893, 892), (890, 896, 895), (891, 897, 896), (897, 899, 898), (897, 900, 899), (900, 902, 901), (903, 905, 904), (905, 906, 909), (907, 908, 906), (911, 912, 910), (921, 920, 913), (918, 921, 917), (921, 922, 920), (921, 923, 922), (925, 924, 923), (921, 925, 923), (927, 926, 925), (928, 927, 921), (927, 930, 926), (935, 932, 931), (933, 935, 930), (933, 936, 935), (938, 937, 936), (933, 938, 936), (938, 995, 939), (655, 918, 801), (940, 918, 655), (940, 928, 918), (941, 802, 803), (941, 940, 802), (1017, 940, 941), (804, 941, 803), (942, 941, 804), (945, 946, 942), (946, 944, 943), (948, 945, 825), (949, 948, 825), (947, 949, 825), (950, 945, 948), (950, 947, 832), (953, 952, 741), (952, 850, 741), (955, 954, 953), (957, 953, 741), (959, 955, 953), (1728, 959, 957), (854, 1728, 957), (958, 1729, 854), (958, 956, 1729), (960, 958, 853), (961, 962, 960), (964, 961, 960), (965, 964, 960), (965, 961, 964), (856, 961, 965), (968, 856, 966), (969, 968, 966), (971, 856, 865), (972, 971, 970), (976, 975, 856), (977, 976, 973), (975, 978, 856), (980, 979, 975), (979, 981, 975), (983, 856, 963), (984, 983, 963), (986, 985, 983), (989, 966, 856), (990, 989, 988), (991, 967, 966), (995, 994, 993), (933, 997, 995), (997, 933, 998), (933, 1003, 1002), (1003, 1012, 1007), (1011, 1015, 1010), (1015, 1016, 1014), (1003, 1074, 1011), (1018, 1003, 933), (1019, 1018, 1017), (946, 1019, 944), (1022, 1020, 945), (1023, 1022, 945), (1024, 1023, 950), (1026, 951, 956), (1026, 1025, 951), (1027, 1084, 1026), (1031, 1030, 856), (1033, 1029, 856), (1034, 1033, 1032), (1037, 1036, 1035), (1029, 962, 961), (1038, 1029, 1036), (1040, 1039, 1038), (1043, 1042, 1041), (1046, 1027, 1029), (1047, 1046, 1029), (1048, 1047, 1029), (1050, 1027, 1046), (1051, 1050, 1049), (1056, 1054, 1052), (1074, 1058, 1056), (1074, 1059, 1057), (1074, 1061, 1059), (1074, 1063, 1060), (1063, 1064, 1062), (1074, 1065, 1064), (1067, 1074, 1068), (1074, 1070, 1069), (1070, 1072, 1071), (1070, 1074, 1072), (1074, 1053, 992), (1074, 1056, 1053), (1018, 1075, 1003), (1149, 1075, 1018), (1076, 1149, 1018), (1077, 1076, 1019), (1078, 1077, 1019), (1079, 1077, 1078), (1022, 1078, 1020), (1022, 1079, 1078), (1022, 1080, 1079), (1082, 1081, 1022), (1083, 1023, 1024), (1084, 1085, 1025), (1085, 1083, 1024), (1090, 1089, 1027), (1092, 1091, 1027), (1094, 1093, 1090), (1091, 1094, 1027), (1097, 1027, 1050), (1098, 1097, 1050), (1101, 1100, 1027), (1102, 1100, 1101), (1105, 1104, 1103), (1109, 1108, 1107), (1110, 1027, 1108), (1112, 1111, 1027), (1115, 1114, 1027), (1117, 1116, 1114), (1074, 1121, 1119), (1124, 1122, 1123), (1124, 1129, 1126), (1129, 1131, 1127), (1135, 1134, 1130), (1129, 1135, 1131), (1134, 1132, 1133), (1148, 1135, 1124), (1132, 1138, 1137), (1134, 1135, 1139), (1135, 1143, 1141), (1142, 1143, 1135), (1142, 1147, 1146), (1075, 1148, 1074), (1149, 1148, 1075), (1151, 1149, 1076), (1152, 1151, 1076), (1156, 1155, 1151), (1157, 1151, 1155), (1158, 1151, 1157), (1081, 1159, 1077), (1161, 1160, 1076), (1163, 1152, 1076), (1160, 1163, 1076), (1166, 1077, 1159), (1168, 1151, 1152), (1077, 1169, 1167), (1169, 1077, 1171), (1172, 1077, 1166), (1175, 1153, 1151), (1174, 1077, 1176), (1077, 1179, 1178), (1077, 1180, 1179), (1185, 1180, 1077), (1183, 1185, 1077), (1185, 1184, 1182), (1180, 1185, 1181), (1082, 1159, 1081), (1186, 1172, 1166), (1082, 1186, 1166), (1082, 1183, 1186), (1082, 1187, 1183), (1189, 1336, 1188), (1083, 1188, 1023), (1189, 1188, 1083), (1190, 1189, 1083), (1191, 1190, 1085), (1192, 1191, 1085), (1195, 1194, 1084), (1196, 1195, 1084), (1200, 1199, 1194), (1201, 1200, 1194), (1203, 1202, 1199), (1205, 1204, 1200), (1202, 1206, 1085), (1209, 1208, 1085), (1211, 1210, 1085), (1212, 1211, 1085), (1210, 1213, 1085), (1215, 1192, 1085), (1216, 1215, 1085), (1217, 1216, 1213), (1086, 1220, 1088), (1218, 1221, 1086), (1225, 1224, 1088), (1227, 1226, 1088), (1229, 1196, 1084), (1230, 1229, 1224), (1231, 1197, 1196), (1142, 1233, 1232), (1233, 1235, 1234), (1142, 1235, 1233), (1142, 1238, 1237), (1142, 1241, 1240), (1241, 1244, 1243), (1245, 1244, 1241), (1246, 1245, 1142), (1246, 1249, 1248), (1249, 1251, 1250), (1249, 1253, 1252), (1254, 1253, 1249), (1256, 1255, 1252), (1150, 1142, 1148), (1258, 1246, 1142), (1259, 1249, 1246), (1264, 1254, 1249), (1265, 1264, 1249), (1391, 1266, 1263), (1257, 1391, 1150), (1391, 1267, 1266), (1271, 1257, 1149), (1278, 1277, 1151), (1279, 1278, 1151), (1280, 1279, 1276), (1282, 1281, 1278), (1285, 1284, 1278), (1288, 1287, 1270), (1289, 1288, 1270), (1292, 1291, 1270), (1287, 1292, 1270), (1331, 1298, 1294), (1300, 1299, 1270), (1301, 1300, 1270), (1331, 1303, 1298), (1303, 1305, 1302), (1307, 1306, 1299), (1440, 1310, 1304), (1303, 1440, 1305), (1440, 1314, 1308), (1185, 1315, 1184), (1185, 1317, 1315), (1318, 1185, 1183), (1185, 1319, 1317), (1185, 1320, 1319), (1185, 1322, 1320), (1324, 1325, 1323), (1331, 1324, 1185), (1328, 1331, 1321), (1331, 1329, 1327), (1324, 1331, 1327), (1331, 1330, 1329), (1331, 1295, 1290), (1187, 1318, 1183), (1332, 1328, 1321), (1332, 1331, 1328), (1336, 1332, 1082), (1338, 1337, 1336), (1189, 1338, 1336), (1344, 1334, 1337), (1342, 1341, 1338), (1343, 1342, 1338), (1340, 1343, 1339), (1337, 1500, 1345), (1351, 1350, 1189), (1352, 1348, 1189), (1353, 1352, 1189), (1355, 1354, 1351), (1358, 1357, 1351), (1360, 1359, 1347), (1363, 1362, 1360), (1364, 1339, 1189), (1365, 1364, 1189), (1366, 1365, 1189), (1367, 1366, 1359), (1371, 1370, 1190), (1372, 1371, 1190), (1373, 1372, 1190), (1374, 1373, 1191), (1375, 1374, 1191), (1379, 1383, 1190), (1380, 1379, 1190), (1381, 1380, 1190), (1190, 1382, 1189), (1385, 1384, 1379), (1382, 1386, 1189), (1388, 1387, 1190), (1389, 1388, 1383), (1386, 1349, 1189), (1393, 1392, 1257), (1392, 1394, 1391), (1392, 1395, 1394), (1392, 1397, 1396), (1392, 1398, 1397), (1401, 1400, 1392), (1393, 1401, 1392), (1392, 1403, 1399), (1392, 1404, 1403), (1393, 1406, 1405), (1393, 1407, 1406), (1409, 1415, 1257), (1393, 1411, 1407), (1393, 1412, 1411), (1415, 1414, 1393), (1415, 1409, 1417), (1419, 1418, 1409), (1421, 1418, 1419), (1422, 1425, 1424), (1426, 1425, 1409), (1427, 1426, 1409), (1428, 1427, 1409), (1431, 1430, 1427), (1432, 1431, 1428), (1440, 1439, 1313), (1441, 1271, 1306), (1442, 1441, 1306), (1439, 1443, 1438), (1440, 1444, 1443), (1445, 1408, 1271), (1440, 1448, 1444), (1449, 1408, 1445), (1440, 1450, 1448), (1450, 1454, 1452), (1455, 1413, 1453), (1440, 1456, 1450), (1464, 1457, 1456), (1458, 1419, 1416), (1464, 1459, 1457), (1464, 1461, 1459), (1464, 1463, 1460), (1463, 1466, 1462), (1463, 1468, 1466), (1471, 1467, 1468), (1464, 1471, 1463), (1331, 1440, 1303), (1472, 1440, 1331), (1473, 1472, 1331), (1472, 1548, 1440), (1479, 1478, 1333), (1482, 1481, 1480), (1333, 1483, 1331), (1486, 1485, 1484), (1489, 1488, 1333), (1492, 1491, 1333), (1494, 1493, 1333), (1495, 1483, 1333), (1493, 1495, 1333), (1497, 1575, 1483), (1498, 1497, 1495), (1501, 1500, 1337), (1502, 1501, 1337), (1503, 1502, 1338), (1338, 1504, 1503), (1338, 1505, 1504), (1506, 1505, 1338), (1426, 1508, 1507), (1509, 1508, 1426), (1508, 1513, 1512), (1514, 1508, 1509), (1518, 1519, 1517), (1524, 1523, 1513), (1516, 1525, 1515), (1548, 1528, 1527), (1548, 1530, 1528), (1548, 1529, 1530), (1529, 1533, 1531), (1537, 1532, 1533), (1537, 1536, 1534), (1537, 1538, 1536), (1537, 1540, 1538), (1541, 1539, 1540), (1537, 1542, 1543), (1593, 1546, 1544), (1537, 1593, 1542), (1548, 1547, 1470), (1548, 1516, 1547), (1548, 1527, 1516), (1549, 1553, 1537), (1555, 1472, 1554), (1556, 1557, 1472), (1560, 1559, 1556), (1557, 1558, 1472), (1559, 1561, 1556), (1558, 1562, 1472), (1564, 1557, 1561), (1565, 1564, 1561), (1567, 1566, 1562), (1568, 1567, 1558), (1570, 1569, 1562), (1572, 1548, 1569), (1573, 1572, 1569), (1575, 1554, 1475), (1577, 1576, 1497), (1580, 1579, 1575), (1583, 1582, 1575), (1584, 1556, 1575), (1586, 1585, 1584), (1587, 1560, 1556), (1590, 1589, 1556), (1592, 1591, 1587), (1599, 1598, 1595), (1600, 1599, 1596), (1604, 1603, 1601), (1605, 1598, 1599), (1606, 1605, 1599), (1604, 1608, 1603), (1604, 1610, 1608), (1611, 1604, 1598), (1612, 1611, 1598), (1613, 1612, 1598), (1604, 1615, 1610), (1604, 1616, 1615), (1617, 1604, 1611), (1625, 1619, 1616), (1604, 1625, 1616), (1619, 1625, 1622), (1626, 1604, 1620), (1628, 1625, 1604), (1629, 1628, 1604), (1630, 1629, 1604), (1625, 1633, 1632), (1628, 1633, 1625), (1634, 1628, 1629), (1637, 1537, 1545), (1551, 1638, 1637), (1553, 1640, 1730), (1553, 1643, 1642), (1549, 1645, 1553), (1647, 1596, 1537), (1549, 1649, 1648), (1549, 1651, 1649), (1653, 1652, 1651), (1653, 1657, 1652), (1653, 1656, 1657), (1656, 1659, 1658), (1661, 1660, 1653), (1662, 1661, 1653), (1663, 1662, 1653), (1656, 1664, 1659), (1667, 1660, 1661), (1653, 1668, 1665), (1672, 1671, 1653), (1673, 1672, 1669), (1653, 1674, 1670), (1676, 1675, 1653), (1677, 1676, 1653), (1680, 1679, 1653), (1682, 1653, 1548), (1683, 1682, 1548), (1684, 1682, 1683), (1688, 1687, 1686), (1689, 1654, 1653), (1690, 1689, 1687), (1693, 1692, 1654), (1694, 1663, 1653), (1700, 1628, 1696), (1633, 1702, 1701), (1703, 1702, 1633), (1698, 1703, 1633), (1704, 1698, 1628), (1703, 1706, 1702), (1707, 1706, 1698), (1706, 1711, 1709), (1712, 1711, 1706), (1714, 1713, 1710), (1679, 1715, 1653), (1717, 1716, 1653), (1718, 1717, 1653), (1719, 1718, 1653), (1720, 1719, 1653), (1722, 1721, 1715), (1723, 1722, 1715)])
me_mesh.update()

# ---- objects
ob_mycurve = bpy.data.objects.new('myCurve', me_mesh)

# ---- transforms, parenting, visibility, modifiers, constraints
ob_mycurve.location = (0.0, 0.0, 0.0)
_m = ob_mycurve.modifiers.new('Auto Smooth', 'NODES')
_m.node_group = ng_auto_smooth
_gi = [s.identifier for s in ng_auto_smooth.interface.items_tree if s.item_type == 'SOCKET' and s.in_out == 'INPUT']
_m[_gi[1]] = 3.142  # Angle

# ---- collection membership
scene.collection.objects.link(ob_mycurve)

# ---- scene / render settings (as saved in the file)
scene.frame_start = 1; scene.frame_end = 250; scene.frame_set(1)
scene.render.engine = 'BLENDER_EEVEE_NEXT'
scene.cycles.sampling_pattern = 'TABULATED_SOBOL'
scene.cycles.use_light_tree = False
scene.view_settings.view_transform = 'Filmic'
bpy.context.view_layer.update()

# ---- added for rendering (the .blend has no active camera and no usable light): camera, sun
cam_auto = bpy.data.cameras.new('AutoCamera')
cam_auto.lens = 50.0
cam_auto.sensor_width = 36.0
cam_auto.clip_end = 1000.0
ob_auto_camera = bpy.data.objects.new('AutoCamera', cam_auto)
scene.collection.objects.link(ob_auto_camera)
ob_auto_camera.location = (125.794, 25.0304, 5.2773)
ob_auto_camera.rotation_euler = (1.09748, -7.21219e-08, 0.694738)
scene.camera = ob_auto_camera
light_auto_sun = bpy.data.lights.new('AutoSun', 'SUN')
light_auto_sun.energy = 3.0
light_auto_sun.angle = 0.0523599
ob_auto_sun = bpy.data.objects.new('AutoSun', light_auto_sun)
scene.collection.objects.link(ob_auto_sun)
ob_auto_sun.rotation_euler = (0.872665, 0.174533, 0.523599)
bpy.context.view_layer.update()
